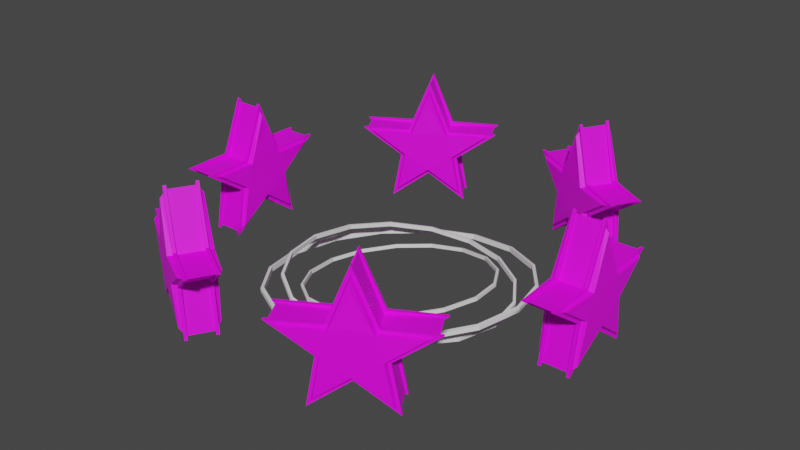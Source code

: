 # Source: daze_status_effect.blend  (saved by Blender 4.0.36; exported with 4.5.12 LTS)
import bpy
from mathutils import Matrix  # noqa: F401  (used for matrix-valued properties, if any)

bpy.ops.wm.read_factory_settings(use_empty=True)
scene = bpy.context.scene
scene.name = 'Scene'

# ---- collections
col_collection = bpy.data.collections.new('Collection'); scene.collection.children.link(col_collection)

# ---- images (referenced by path relative to the original .blend; pixels are not part of the script)
import os
ASSET_DIR = os.environ.get("B2B_ASSET_DIR", "")  # directory of the original .blend (textures are referenced by path, not embedded)
HERE = os.path.dirname(os.path.abspath(__file__))  # packed textures are extracted next to this script under _unpacked/

def load_image(name, relpath, width, height, colorspace="sRGB"):
    """Load a texture the original file referenced (path relative to the .blend, or extracted next to this script)."""
    p = next((c for c in (os.path.join(HERE, relpath), os.path.join(ASSET_DIR, relpath)) if relpath and os.path.exists(c)), "")
    if p:
        img = bpy.data.images.load(p, check_existing=True)
        img.name = name
    else:  # same state as the original file: an image datablock whose file is absent (Cycles renders it pink)
        img = bpy.data.images.new(name, width, height)
        img.source = "FILE"
        img.filepath = "//" + (relpath or name)
    img.colorspace_settings.name = colorspace
    return img
img_base_palette_png = load_image('base_palette.png', 'base_palette.png', 1024, 1024, 'sRGB')
img_base_palette_png_001 = load_image('base_palette.png.001', 'base_palette.png', 1024, 1024, 'sRGB')

# ---- materials (node trees are filled in below, after node groups)
mat_basepalette_001 = bpy.data.materials.new('BasePalette.001')
mat_basepalette_001.alpha_threshold = 0.0
mat_basepalette_001.use_transparent_shadow = False
mat_basepalette_001.roughness = 0.5
mat_basepalette_001.line_color = (0.0, 0.0, 0.0, 1.0)
mat_outline = bpy.data.materials.new('Outline')
mat_outline.use_transparent_shadow = False
mat_basepalette = bpy.data.materials.new('BasePalette')
mat_basepalette.alpha_threshold = 0.0
mat_basepalette.use_transparent_shadow = False
mat_basepalette.roughness = 0.5
mat_basepalette.line_color = (0.0, 0.0, 0.0, 1.0)

# ---- material node trees
mat_basepalette_001.use_nodes = True; mat_basepalette_001.node_tree.nodes.clear()
_N = mat_basepalette_001.node_tree.nodes; _L = mat_basepalette_001.node_tree.links
n0 = _N.new('ShaderNodeOutputMaterial'); n0.name = 'Material Output'; n0.location = (300, 300)
n1 = _N.new('ShaderNodeBsdfPrincipled'); n1.name = 'Principled BSDF'; n1.location = (10, 300)
n1.distribution = 'GGX'
n1.subsurface_method = 'RANDOM_WALK_SKIN'
n1.inputs[3].default_value = 1.45
n1.inputs[27].default_value = (0.0, 0.0, 0.0, 1.0)
n1.inputs[28].default_value = 1.0
n2 = _N.new('ShaderNodeTexImage'); n2.name = 'Image Texture'; n2.location = (-464, 137)
n2.image = img_base_palette_png
_L.new(n1.outputs[0], n0.inputs[0])
_L.new(n2.outputs[0], n1.inputs[0])
n0.is_active_output = True
mat_outline.use_nodes = True; mat_outline.node_tree.nodes.clear()
_N = mat_outline.node_tree.nodes; _L = mat_outline.node_tree.links
n0 = _N.new('ShaderNodeBsdfPrincipled'); n0.name = 'Principled BSDF'; n0.location = (10, 300)
n0.inputs[3].default_value = 1.45
n1 = _N.new('ShaderNodeOutputMaterial'); n1.name = 'Material Output'; n1.location = (300, 300)
n2 = _N.new('ShaderNodeTexImage'); n2.name = 'Image Texture'; n2.location = (-306, 177)
n2.image = img_base_palette_png
_L.new(n0.outputs[0], n1.inputs[0])
_L.new(n2.outputs[0], n0.inputs[0])
n1.is_active_output = True
mat_basepalette.use_nodes = True; mat_basepalette.node_tree.nodes.clear()
_N = mat_basepalette.node_tree.nodes; _L = mat_basepalette.node_tree.links
n0 = _N.new('ShaderNodeOutputMaterial'); n0.name = 'Material Output'; n0.location = (300, 300)
n1 = _N.new('ShaderNodeBsdfPrincipled'); n1.name = 'Principled BSDF'; n1.location = (10, 300)
n1.distribution = 'GGX'
n1.subsurface_method = 'RANDOM_WALK_SKIN'
n1.inputs[3].default_value = 1.45
n1.inputs[27].default_value = (0.0, 0.0, 0.0, 1.0)
n1.inputs[28].default_value = 1.0
n2 = _N.new('ShaderNodeTexImage'); n2.name = 'Image Texture'; n2.location = (-464, 137)
n2.image = img_base_palette_png_001
_L.new(n1.outputs[0], n0.inputs[0])
_L.new(n2.outputs[0], n1.inputs[0])
n0.is_active_output = True

# ---- world
world_world = bpy.data.worlds.new('World'); scene.world = world_world
world_world.use_nodes = True; world_world.node_tree.nodes.clear()
_N = world_world.node_tree.nodes; _L = world_world.node_tree.links
n0 = _N.new('ShaderNodeOutputWorld'); n0.name = 'World Output'; n0.location = (300, 300)
n1 = _N.new('ShaderNodeBackground'); n1.name = 'Background'; n1.location = (10, 300)
n1.inputs[0].default_value = (0.05088, 0.05088, 0.05088, 1.0)
_L.new(n1.outputs[0], n0.inputs[0])
n0.is_active_output = True
world_world.color = (0.05088, 0.05088, 0.05088)
world_world.use_sun_shadow = False
world_world.sun_shadow_jitter_overblur = 0.0

# ---- meshes
me_cylinder = bpy.data.meshes.new('Cylinder')
me_cylinder.from_pydata([(-5.262e-09, 1.0, -3.725e-08), (-5.262e-09, 0.9194, 0.3), (0.866, 0.5, -3.725e-08), (0.7962, 0.4597, 0.3), (0.866, -0.5, -3.725e-08), (0.7962, -0.4597, 0.3), (-5.262e-09, -1.0, -3.725e-08), (-5.262e-09, -0.9194, 0.3), (-0.866, -0.5, -3.725e-08), (-0.7962, -0.4597, 0.3), (-0.866, 0.5, -3.725e-08), (-0.7962, 0.4597, 0.3), (0.866, 0.5, 0.3), (-5.262e-09, 1.0, 0.3), (0.866, -0.5, 0.3), (-5.262e-09, -1.0, 0.3), (-0.866, -0.5, 0.3), (-0.866, 0.5, 0.3)], [], [(0, 13, 12, 2), (2, 12, 14, 4), (4, 14, 15, 6), (6, 15, 16, 8), (3, 1, 11, 9, 7, 5), (8, 16, 17, 10), (10, 17, 13, 0), (0, 2, 4, 6, 8, 10), (1, 3, 12, 13), (3, 5, 14, 12), (5, 7, 15, 14), (7, 9, 16, 15), (9, 11, 17, 16), (11, 1, 13, 17)])
me_cylinder.polygons.foreach_set('material_index', [0, 0, 0, 0, 0, 0, 0, 0, 1, 1, 1, 1, 1, 1])
_uv = me_cylinder.uv_layers.new(name='UVMap')
_uv.uv.foreach_set('vector', [0.2875, 0.835, 0.2875, 0.835, 0.2875, 0.835, 0.2875, 0.835, 0.2875, 0.835, 0.2875, 0.835, 0.2875, 0.835, 0.2875, 0.835, 0.2875, 0.835, 0.2875, 0.835, 0.2875, 0.835, 0.2875, 0.835, 0.2875, 0.835, 0.2875, 0.835, 0.2875, 0.835, 0.2875, 0.835, 0.2875, 0.835, 0.2875, 0.835, 0.2875, 0.835, 0.2875, 0.835, 0.2875, 0.835, 0.2875, 0.835, 0.2875, 0.835, 0.2875, 0.835, 0.2875, 0.835, 0.2875, 0.835, 0.2875, 0.835, 0.2875, 0.835, 0.2875, 0.835, 0.2875, 0.835, 0.2875, 0.835, 0.2875, 0.835, 0.2875, 0.835, 0.2875, 0.835, 0.2875, 0.835, 0.2875, 0.835, 0.4906, 0.946, 0.4906, 0.946, 0.4906, 0.946, 0.4906, 0.946, 0.4906, 0.946, 0.4906, 0.946, 0.4906, 0.946, 0.4906, 0.946, 0.4906, 0.946, 0.4906, 0.946, 0.4906, 0.946, 0.4906, 0.946, 0.4906, 0.946, 0.4906, 0.946, 0.4906, 0.946, 0.4906, 0.946, 0.4906, 0.946, 0.4906, 0.946, 0.4906, 0.946, 0.4906, 0.946, 0.4906, 0.946, 0.4906, 0.946, 0.4906, 0.946, 0.4906, 0.946])
me_cylinder.materials.append(mat_basepalette_001)
me_cylinder.materials.append(mat_outline)
me_cylinder.update()
me_plane_005 = bpy.data.meshes.new('Plane.005')
me_plane_005.from_pydata([(0.2635, 0.6958, 0.02267), (0.2866, 0.6825, 0.1708), (0.3621, 0.6271, 0.09959), (0.2972, 0.6646, 0.2677), (0.3621, 0.6271, 0.4536), (0.1822, 0.7427, 0.2566), (0.4708, 0.5761, 0.02267), (0.4477, 0.5894, 0.1708), (0.427, 0.5896, 0.2677), (0.5521, 0.5292, 0.2566), (0.2332, 0.59, 0.1708), (0.2101, 0.6033, 0.02267), (0.3189, 0.5523, 0.09959), (0.254, 0.5897, 0.2677), (0.3189, 0.5523, 0.4536), (0.1288, 0.6502, 0.2566), (0.3943, 0.4969, 0.1708), (0.4174, 0.4836, 0.02267), (0.3838, 0.5148, 0.2677), (0.4987, 0.4367, 0.2566), (0.2723, 0.6789, 0.1665), (0.2464, 0.6939, 0.0004334), (0.3672, 0.6359, 0.4279), (0.3079, 0.6701, 0.2581), (0.1514, 0.7487, 0.2659), (0.3672, 0.6359, 0.1116), (0.4518, 0.5753, 0.1665), (0.4777, 0.5603, 0.0004334), (0.4264, 0.6017, 0.2581), (0.5727, 0.5055, 0.2659), (0.2291, 0.6041, 0.1665), (0.2032, 0.619, 0.0004334), (0.3138, 0.5434, 0.4279), (0.2545, 0.5776, 0.2581), (0.1082, 0.6739, 0.2659), (0.3138, 0.5434, 0.1116), (0.4086, 0.5005, 0.1665), (0.4345, 0.4855, 0.0004334), (0.373, 0.5092, 0.2581), (0.5295, 0.4307, 0.2659), (0.3758, 0.6508, 0.1182), (0.3002, 0.6944, 0.1737), (0.3758, 0.6508, 0.2678), (0.3202, 0.6829, 0.2556), (0.3728, 0.6457, 0.3715), (0.3728, 0.6457, 0.4147), (0.4513, 0.6072, 0.1737), (0.4313, 0.6188, 0.2556), (0.3052, 0.5286, 0.1182), (0.2296, 0.5722, 0.1737), (0.3052, 0.5286, 0.2678), (0.2496, 0.5606, 0.2556), (0.3081, 0.5336, 0.3715), (0.3081, 0.5336, 0.4147), (0.3807, 0.485, 0.1737), (0.3607, 0.4965, 0.2556), (0.2756, 0.7018, 0.0349), (0.1995, 0.7458, 0.2541), (0.47, 0.5896, 0.0349), (0.5461, 0.5457, 0.2541), (0.2109, 0.5897, 0.0349), (0.1348, 0.6337, 0.2541), (0.4053, 0.4775, 0.0349), (0.4814, 0.4336, 0.2541), (0.2774, 0.6877, 0.1665), (0.2515, 0.7027, 0.0004334), (0.3672, 0.6359, 0.4536), (0.3023, 0.6734, 0.2677), (0.1565, 0.7576, 0.2659), (0.3672, 0.6359, 0.09959), (0.4569, 0.5841, 0.1665), (0.4828, 0.5692, 0.0004334), (0.4321, 0.5985, 0.2677), (0.5778, 0.5143, 0.2659), (0.224, 0.5952, 0.1665), (0.1981, 0.6102, 0.0004334), (0.3138, 0.5434, 0.4536), (0.2489, 0.5809, 0.2677), (0.1031, 0.6651, 0.2659), (0.3138, 0.5434, 0.09959), (0.4035, 0.4916, 0.1665), (0.4294, 0.4767, 0.0004334), (0.3787, 0.506, 0.2677), (0.5244, 0.4218, 0.2659), (0.283, 0.6728, 0.1715), (0.2398, 0.5979, 0.1715), (0.1191, 0.6676, 0.262), (0.1623, 0.7424, 0.262), (0.4716, 0.5638, 0.0117), (0.4284, 0.489, 0.0117), (0.3189, 0.5523, 0.1128), (0.3621, 0.6271, 0.1128), (0.2525, 0.6904, 0.0117), (0.2093, 0.6155, 0.0117), (0.4412, 0.5814, 0.1715), (0.398, 0.5066, 0.1715), (0.5618, 0.5118, 0.262), (0.5186, 0.437, 0.262), (0.2604, 0.586, 0.2567), (0.3036, 0.6608, 0.2567), (0.3621, 0.6271, 0.4404), (0.3189, 0.5523, 0.4404), (0.3773, 0.5185, 0.2567), (0.4205, 0.5934, 0.2567), (-0.4174, -0.4836, 0.02267), (-0.3943, -0.4969, 0.1708), (-0.3189, -0.5523, 0.09959), (-0.3838, -0.5148, 0.2677), (-0.3189, -0.5523, 0.4536), (-0.4987, -0.4367, 0.2566), (-0.2101, -0.6033, 0.02267), (-0.2332, -0.59, 0.1708), (-0.254, -0.5897, 0.2677), (-0.1288, -0.6502, 0.2566), (-0.4477, -0.5894, 0.1708), (-0.4708, -0.5761, 0.02267), (-0.3621, -0.6271, 0.09959), (-0.427, -0.5896, 0.2677), (-0.3621, -0.6271, 0.4536), (-0.5521, -0.5292, 0.2566), (-0.2866, -0.6825, 0.1708), (-0.2635, -0.6958, 0.02267), (-0.2972, -0.6646, 0.2677), (-0.1822, -0.7427, 0.2566), (-0.4086, -0.5005, 0.1665), (-0.4345, -0.4855, 0.0004334), (-0.3138, -0.5434, 0.4279), (-0.373, -0.5092, 0.2581), (-0.5295, -0.4307, 0.2659), (-0.3138, -0.5434, 0.1116), (-0.2291, -0.6041, 0.1665), (-0.2032, -0.619, 0.0004334), (-0.2545, -0.5776, 0.2581), (-0.1082, -0.6739, 0.2659), (-0.4518, -0.5753, 0.1665), (-0.4777, -0.5603, 0.0004334), (-0.3672, -0.6359, 0.4279), (-0.4264, -0.6017, 0.2581), (-0.5727, -0.5055, 0.2659), (-0.3672, -0.6359, 0.1116), (-0.2723, -0.6789, 0.1665), (-0.2464, -0.6939, 0.0004334), (-0.3079, -0.6701, 0.2581), (-0.1514, -0.7487, 0.2659), (-0.3052, -0.5286, 0.1182), (-0.3807, -0.485, 0.1737), (-0.3052, -0.5286, 0.2678), (-0.3607, -0.4965, 0.2556), (-0.3081, -0.5336, 0.3715), (-0.3081, -0.5336, 0.4147), (-0.2296, -0.5722, 0.1737), (-0.2496, -0.5606, 0.2556), (-0.3758, -0.6508, 0.1182), (-0.4513, -0.6072, 0.1737), (-0.3758, -0.6508, 0.2678), (-0.4313, -0.6188, 0.2556), (-0.3728, -0.6457, 0.3715), (-0.3728, -0.6457, 0.4147), (-0.3002, -0.6944, 0.1737), (-0.3202, -0.6829, 0.2556), (-0.4053, -0.4775, 0.0349), (-0.4814, -0.4336, 0.2541), (-0.2109, -0.5897, 0.0349), (-0.1348, -0.6337, 0.2541), (-0.47, -0.5896, 0.0349), (-0.5461, -0.5457, 0.2541), (-0.2756, -0.7018, 0.0349), (-0.1995, -0.7458, 0.2541), (-0.4035, -0.4916, 0.1665), (-0.4294, -0.4767, 0.0004334), (-0.3138, -0.5434, 0.4536), (-0.3787, -0.506, 0.2677), (-0.5244, -0.4218, 0.2659), (-0.3138, -0.5434, 0.09959), (-0.224, -0.5952, 0.1665), (-0.1981, -0.6102, 0.0004334), (-0.2489, -0.5809, 0.2677), (-0.1031, -0.6651, 0.2659), (-0.4569, -0.5841, 0.1665), (-0.4828, -0.5692, 0.0004334), (-0.3672, -0.6359, 0.4536), (-0.4321, -0.5985, 0.2677), (-0.5778, -0.5143, 0.2659), (-0.3672, -0.6359, 0.09959), (-0.2774, -0.6877, 0.1665), (-0.2515, -0.7027, 0.0004334), (-0.3023, -0.6734, 0.2677), (-0.1565, -0.7576, 0.2659), (-0.398, -0.5066, 0.1715), (-0.4412, -0.5814, 0.1715), (-0.5618, -0.5118, 0.262), (-0.5186, -0.437, 0.262), (-0.2093, -0.6155, 0.0117), (-0.2525, -0.6904, 0.0117), (-0.3621, -0.6271, 0.1128), (-0.3189, -0.5523, 0.1128), (-0.4284, -0.489, 0.0117), (-0.4716, -0.5638, 0.0117), (-0.2398, -0.5979, 0.1715), (-0.283, -0.6728, 0.1715), (-0.1191, -0.6676, 0.262), (-0.1623, -0.7424, 0.262), (-0.4205, -0.5934, 0.2567), (-0.3773, -0.5185, 0.2567), (-0.3189, -0.5523, 0.4404), (-0.3621, -0.6271, 0.4404), (-0.3036, -0.6608, 0.2567), (-0.2604, -0.586, 0.2567), (-0.4708, 0.5761, 0.02267), (-0.4477, 0.5894, 0.1708), (-0.3621, 0.6271, 0.09959), (-0.427, 0.5896, 0.2677), (-0.3621, 0.6271, 0.4536), (-0.5521, 0.5292, 0.2566), (-0.2635, 0.6958, 0.02267), (-0.2866, 0.6825, 0.1708), (-0.2972, 0.6646, 0.2677), (-0.1822, 0.7427, 0.2566), (-0.3943, 0.4969, 0.1708), (-0.4174, 0.4836, 0.02267), (-0.3189, 0.5523, 0.09959), (-0.3838, 0.5148, 0.2677), (-0.3189, 0.5523, 0.4536), (-0.4987, 0.4367, 0.2566), (-0.2332, 0.59, 0.1708), (-0.2101, 0.6033, 0.02267), (-0.254, 0.5897, 0.2677), (-0.1288, 0.6502, 0.2566), (-0.4518, 0.5753, 0.1665), (-0.4777, 0.5603, 0.0004334), (-0.3672, 0.6359, 0.4279), (-0.4264, 0.6017, 0.2581), (-0.5727, 0.5055, 0.2659), (-0.3672, 0.6359, 0.1116), (-0.2723, 0.6789, 0.1665), (-0.2464, 0.6939, 0.0004334), (-0.3079, 0.6701, 0.2581), (-0.1514, 0.7487, 0.2659), (-0.4086, 0.5005, 0.1665), (-0.4345, 0.4855, 0.0004334), (-0.3138, 0.5434, 0.4279), (-0.373, 0.5092, 0.2581), (-0.5295, 0.4307, 0.2659), (-0.3138, 0.5434, 0.1116), (-0.2291, 0.6041, 0.1665), (-0.2032, 0.619, 0.0004334), (-0.2545, 0.5776, 0.2581), (-0.1082, 0.6739, 0.2659), (-0.3758, 0.6508, 0.1182), (-0.4513, 0.6072, 0.1737), (-0.3758, 0.6508, 0.2678), (-0.4313, 0.6188, 0.2556), (-0.3728, 0.6457, 0.3715), (-0.3728, 0.6457, 0.4147), (-0.3002, 0.6944, 0.1737), (-0.3202, 0.6829, 0.2556), (-0.3052, 0.5286, 0.1182), (-0.3807, 0.485, 0.1737), (-0.3052, 0.5286, 0.2678), (-0.3607, 0.4965, 0.2556), (-0.3081, 0.5336, 0.3715), (-0.3081, 0.5336, 0.4147), (-0.2296, 0.5722, 0.1737), (-0.2496, 0.5606, 0.2556), (-0.47, 0.5896, 0.0349), (-0.5461, 0.5457, 0.2541), (-0.2756, 0.7018, 0.0349), (-0.1995, 0.7458, 0.2541), (-0.4053, 0.4775, 0.0349), (-0.4814, 0.4336, 0.2541), (-0.2109, 0.5897, 0.0349), (-0.1348, 0.6337, 0.2541), (-0.4569, 0.5841, 0.1665), (-0.4828, 0.5692, 0.0004334), (-0.3672, 0.6359, 0.4536), (-0.4321, 0.5985, 0.2677), (-0.5778, 0.5143, 0.2659), (-0.3672, 0.6359, 0.09959), (-0.2774, 0.6877, 0.1665), (-0.2515, 0.7027, 0.0004334), (-0.3023, 0.6734, 0.2677), (-0.1565, 0.7576, 0.2659), (-0.4035, 0.4916, 0.1665), (-0.4294, 0.4767, 0.0004334), (-0.3138, 0.5434, 0.4536), (-0.3787, 0.506, 0.2677), (-0.5244, 0.4218, 0.2659), (-0.3138, 0.5434, 0.09959), (-0.224, 0.5952, 0.1665), (-0.1981, 0.6102, 0.0004334), (-0.2489, 0.5809, 0.2677), (-0.1031, 0.6651, 0.2659), (-0.4412, 0.5814, 0.1715), (-0.398, 0.5066, 0.1715), (-0.5186, 0.437, 0.262), (-0.5618, 0.5118, 0.262), (-0.2525, 0.6904, 0.0117), (-0.2093, 0.6155, 0.0117), (-0.3189, 0.5523, 0.1128), (-0.3621, 0.6271, 0.1128), (-0.4716, 0.5638, 0.0117), (-0.4284, 0.489, 0.0117), (-0.283, 0.6728, 0.1715), (-0.2398, 0.5979, 0.1715), (-0.1623, 0.7424, 0.262), (-0.1191, 0.6676, 0.262), (-0.3773, 0.5185, 0.2567), (-0.4205, 0.5934, 0.2567), (-0.3621, 0.6271, 0.4404), (-0.3189, 0.5523, 0.4404), (-0.2604, 0.586, 0.2567), (-0.3036, 0.6608, 0.2567), (0.2101, -0.6033, 0.02267), (0.2332, -0.59, 0.1708), (0.3189, -0.5523, 0.09959), (0.254, -0.5897, 0.2677), (0.3189, -0.5523, 0.4536), (0.1288, -0.6502, 0.2566), (0.4174, -0.4836, 0.02267), (0.3943, -0.4969, 0.1708), (0.3838, -0.5148, 0.2677), (0.4987, -0.4367, 0.2566), (0.2866, -0.6825, 0.1708), (0.2635, -0.6958, 0.02267), (0.3621, -0.6271, 0.09959), (0.2972, -0.6646, 0.2677), (0.3621, -0.6271, 0.4536), (0.1822, -0.7427, 0.2566), (0.4477, -0.5894, 0.1708), (0.4708, -0.5761, 0.02267), (0.427, -0.5896, 0.2677), (0.5521, -0.5292, 0.2566), (0.2291, -0.6041, 0.1665), (0.2032, -0.619, 0.0004334), (0.3138, -0.5434, 0.4279), (0.2545, -0.5776, 0.2581), (0.1082, -0.6739, 0.2659), (0.3138, -0.5434, 0.1116), (0.4086, -0.5005, 0.1665), (0.4345, -0.4855, 0.0004334), (0.373, -0.5092, 0.2581), (0.5295, -0.4307, 0.2659), (0.2723, -0.6789, 0.1665), (0.2464, -0.6939, 0.0004334), (0.3672, -0.6359, 0.4279), (0.3079, -0.6701, 0.2581), (0.1514, -0.7487, 0.2659), (0.3672, -0.6359, 0.1116), (0.4518, -0.5753, 0.1665), (0.4777, -0.5603, 0.0004334), (0.4264, -0.6017, 0.2581), (0.5727, -0.5055, 0.2659), (0.3052, -0.5286, 0.1182), (0.2296, -0.5722, 0.1737), (0.3052, -0.5286, 0.2678), (0.2496, -0.5606, 0.2556), (0.3081, -0.5336, 0.3715), (0.3081, -0.5336, 0.4147), (0.3807, -0.485, 0.1737), (0.3607, -0.4965, 0.2556), (0.3758, -0.6508, 0.1182), (0.3002, -0.6944, 0.1737), (0.3758, -0.6508, 0.2678), (0.3202, -0.6829, 0.2556), (0.3728, -0.6457, 0.3715), (0.3728, -0.6457, 0.4147), (0.4513, -0.6072, 0.1737), (0.4313, -0.6188, 0.2556), (0.2109, -0.5897, 0.0349), (0.1348, -0.6337, 0.2541), (0.4053, -0.4775, 0.0349), (0.4814, -0.4336, 0.2541), (0.2756, -0.7018, 0.0349), (0.1995, -0.7458, 0.2541), (0.47, -0.5896, 0.0349), (0.5461, -0.5457, 0.2541), (0.224, -0.5952, 0.1665), (0.1981, -0.6102, 0.0004334), (0.3138, -0.5434, 0.4536), (0.2489, -0.5809, 0.2677), (0.1031, -0.6651, 0.2659), (0.3138, -0.5434, 0.09959), (0.4035, -0.4916, 0.1665), (0.4294, -0.4767, 0.0004334), (0.3787, -0.506, 0.2677), (0.5244, -0.4218, 0.2659), (0.2774, -0.6877, 0.1665), (0.2515, -0.7027, 0.0004334), (0.3672, -0.6359, 0.4536), (0.3023, -0.6734, 0.2677), (0.1565, -0.7576, 0.2659), (0.3672, -0.6359, 0.09959), (0.4569, -0.5841, 0.1665), (0.4828, -0.5692, 0.0004334), (0.4321, -0.5985, 0.2677), (0.5778, -0.5143, 0.2659), (0.2398, -0.5979, 0.1715), (0.283, -0.6728, 0.1715), (0.1623, -0.7424, 0.262), (0.1191, -0.6676, 0.262), (0.4284, -0.489, 0.0117), (0.4716, -0.5638, 0.0117), (0.3621, -0.6271, 0.1128), (0.3189, -0.5523, 0.1128), (0.2093, -0.6155, 0.0117), (0.2525, -0.6904, 0.0117), (0.398, -0.5066, 0.1715), (0.4412, -0.5814, 0.1715), (0.5186, -0.437, 0.262), (0.5618, -0.5118, 0.262), (0.3036, -0.6608, 0.2567), (0.2604, -0.586, 0.2567), (0.3189, -0.5523, 0.4404), (0.3621, -0.6271, 0.4404), (0.4205, -0.5934, 0.2567), (0.3773, -0.5185, 0.2567), (0.7343, 0.1197, 0.02267), (0.7343, 0.09305, 0.1708), (0.7241, 2.98e-08, 0.09959), (0.7241, 0.07493, 0.2677), (0.7241, 2.98e-08, 0.4536), (0.7343, 0.2136, 0.2566), (0.7343, -0.1197, 0.02267), (0.7343, -0.09305, 0.1708), (0.7241, -0.07493, 0.2677), (0.7343, -0.2136, 0.2566), (0.6275, 0.09305, 0.1708), (0.6275, 0.1197, 0.02267), (0.6377, 0.0, 0.09959), (0.6377, 0.07493, 0.2677), (0.6377, 0.0, 0.4536), (0.6275, 0.2136, 0.2566), (0.6275, -0.09305, 0.1708), (0.6275, -0.1197, 0.02267), (0.6377, -0.07493, 0.2677), (0.6275, -0.2136, 0.2566), (0.7241, 0.1036, 0.1665), (0.7241, 0.1335, 0.0004334), (0.7343, 0.0, 0.4279), (0.7343, 0.0684, 0.2581), (0.7241, 0.2433, 0.2659), (0.7343, 2.98e-08, 0.1116), (0.7241, -0.1036, 0.1665), (0.7241, -0.1335, 0.0004334), (0.7343, -0.0684, 0.2581), (0.7241, -0.2433, 0.2659), (0.6377, 0.1036, 0.1665), (0.6377, 0.1335, 0.0004334), (0.6275, 2.98e-08, 0.4279), (0.6275, 0.0684, 0.2581), (0.6377, 0.2433, 0.2659), (0.6275, 0.0, 0.1116), (0.6377, -0.1036, 0.1665), (0.6377, -0.1335, 0.0004334), (0.6275, -0.0684, 0.2581), (0.6377, -0.2433, 0.2659), (0.7515, 2.98e-08, 0.1182), (0.7515, 0.0872, 0.1737), (0.7515, 2.98e-08, 0.2678), (0.7515, 0.06411, 0.2556), (0.7456, 2.98e-08, 0.3715), (0.7456, 2.98e-08, 0.4147), (0.7515, -0.0872, 0.1737), (0.7515, -0.06411, 0.2556), (0.6103, 2.98e-08, 0.1182), (0.6103, 0.0872, 0.1737), (0.6103, 2.98e-08, 0.2678), (0.6103, 0.06411, 0.2556), (0.6162, 2.98e-08, 0.3715), (0.6162, 2.98e-08, 0.4147), (0.6103, -0.0872, 0.1737), (0.6103, -0.06411, 0.2556), (0.7456, 0.1122, 0.0349), (0.7456, 0.2001, 0.2541), (0.7456, -0.1122, 0.0349), (0.7456, -0.2001, 0.2541), (0.6162, 0.1122, 0.0349), (0.6162, 0.2001, 0.2541), (0.6162, -0.1122, 0.0349), (0.6162, -0.2001, 0.2541), (0.7343, 0.1036, 0.1665), (0.7343, 0.1335, 0.0004334), (0.7343, 2.98e-08, 0.4536), (0.7343, 0.07493, 0.2677), (0.7343, 0.2433, 0.2659), (0.7343, 2.98e-08, 0.09959), (0.7343, -0.1036, 0.1665), (0.7343, -0.1335, 0.0004334), (0.7343, -0.07493, 0.2677), (0.7343, -0.2433, 0.2659), (0.6275, 0.1036, 0.1665), (0.6275, 0.1335, 0.0004334), (0.6275, 2.98e-08, 0.4536), (0.6275, 0.07493, 0.2677), (0.6275, 0.2433, 0.2659), (0.6275, 0.0, 0.09959), (0.6275, -0.1036, 0.1665), (0.6275, -0.1335, 0.0004334), (0.6275, -0.07493, 0.2677), (0.6275, -0.2433, 0.2659), (0.7241, 0.09133, 0.1715), (0.6377, 0.09133, 0.1715), (0.6377, 0.2306, 0.262), (0.7241, 0.2306, 0.262), (0.7241, -0.1265, 0.0117), (0.6377, -0.1265, 0.0117), (0.6377, 0.0, 0.1128), (0.7241, 2.98e-08, 0.1128), (0.7241, 0.1265, 0.0117), (0.6377, 0.1265, 0.0117), (0.7241, -0.09133, 0.1715), (0.6377, -0.09133, 0.1715), (0.7241, -0.2306, 0.262), (0.6377, -0.2306, 0.262), (0.6377, 0.06746, 0.2567), (0.7241, 0.06746, 0.2567), (0.7241, 2.98e-08, 0.4404), (0.6377, 0.0, 0.4404), (0.6377, -0.06746, 0.2567), (0.7241, -0.06746, 0.2567), (-0.6275, 0.1197, 0.02267), (-0.6275, 0.09305, 0.1708), (-0.6377, 2.98e-08, 0.09959), (-0.6377, 0.07493, 0.2677), (-0.6377, 2.98e-08, 0.4536), (-0.6275, 0.2136, 0.2566), (-0.6275, -0.1197, 0.02267), (-0.6275, -0.09305, 0.1708), (-0.6377, -0.07493, 0.2677), (-0.6275, -0.2136, 0.2566), (-0.7343, 0.09305, 0.1708), (-0.7343, 0.1197, 0.02267), (-0.7241, 2.98e-08, 0.09959), (-0.7241, 0.07493, 0.2677), (-0.7241, 0.0, 0.4536), (-0.7343, 0.2136, 0.2566), (-0.7343, -0.09305, 0.1708), (-0.7343, -0.1197, 0.02267), (-0.7241, -0.07493, 0.2677), (-0.7343, -0.2136, 0.2566), (-0.6377, 0.1036, 0.1665), (-0.6377, 0.1335, 0.0004334), (-0.6275, 2.98e-08, 0.4279), (-0.6275, 0.0684, 0.2581), (-0.6377, 0.2433, 0.2659), (-0.6275, 2.98e-08, 0.1116), (-0.6377, -0.1036, 0.1665), (-0.6377, -0.1335, 0.0004334), (-0.6275, -0.0684, 0.2581), (-0.6377, -0.2433, 0.2659), (-0.7241, 0.1036, 0.1665), (-0.7241, 0.1335, 0.0004334), (-0.7343, 0.0, 0.4279), (-0.7343, 0.0684, 0.2581), (-0.7241, 0.2433, 0.2659), (-0.7343, 0.0, 0.1116), (-0.7241, -0.1036, 0.1665), (-0.7241, -0.1335, 0.0004334), (-0.7343, -0.0684, 0.2581), (-0.7241, -0.2433, 0.2659), (-0.6103, 0.0, 0.1182), (-0.6103, 0.0872, 0.1737), (-0.6103, 0.0, 0.2678), (-0.6103, 0.06411, 0.2556), (-0.6162, 0.0, 0.3715), (-0.6162, 0.0, 0.4147), (-0.6103, -0.0872, 0.1737), (-0.6103, -0.06411, 0.2556), (-0.7515, 2.98e-08, 0.1182), (-0.7515, 0.0872, 0.1737), (-0.7515, 2.98e-08, 0.2678), (-0.7515, 0.06411, 0.2556), (-0.7456, 2.98e-08, 0.3715), (-0.7456, 2.98e-08, 0.4147), (-0.7515, -0.0872, 0.1737), (-0.7515, -0.06411, 0.2556), (-0.6162, 0.1122, 0.0349), (-0.6162, 0.2001, 0.2541), (-0.6162, -0.1122, 0.0349), (-0.6162, -0.2001, 0.2541), (-0.7456, 0.1122, 0.0349), (-0.7456, 0.2001, 0.2541), (-0.7456, -0.1122, 0.0349), (-0.7456, -0.2001, 0.2541), (-0.6275, 0.1036, 0.1665), (-0.6275, 0.1335, 0.0004334), (-0.6275, 2.98e-08, 0.4536), (-0.6275, 0.07493, 0.2677), (-0.6275, 0.2433, 0.2659), (-0.6275, 2.98e-08, 0.09959), (-0.6275, -0.1036, 0.1665), (-0.6275, -0.1335, 0.0004334), (-0.6275, -0.07493, 0.2677), (-0.6275, -0.2433, 0.2659), (-0.7343, 0.1036, 0.1665), (-0.7343, 0.1335, 0.0004334), (-0.7343, 0.0, 0.4536), (-0.7343, 0.07493, 0.2677), (-0.7343, 0.2433, 0.2659), (-0.7343, 0.0, 0.09959), (-0.7343, -0.1036, 0.1665), (-0.7343, -0.1335, 0.0004334), (-0.7343, -0.07493, 0.2677), (-0.7343, -0.2433, 0.2659), (-0.6377, 0.09133, 0.1715), (-0.7241, 0.09133, 0.1715), (-0.7241, 0.2306, 0.262), (-0.6377, 0.2306, 0.262), (-0.6377, -0.1265, 0.0117), (-0.7241, -0.1265, 0.0117), (-0.7241, 2.98e-08, 0.1128), (-0.6377, 2.98e-08, 0.1128), (-0.6377, 0.1265, 0.0117), (-0.7241, 0.1265, 0.0117), (-0.6377, -0.09133, 0.1715), (-0.7241, -0.09133, 0.1715), (-0.6377, -0.2306, 0.262), (-0.7241, -0.2306, 0.262), (-0.7241, 0.06746, 0.2567), (-0.6377, 0.06746, 0.2567), (-0.6377, 2.98e-08, 0.4404), (-0.7241, 0.0, 0.4404), (-0.7241, -0.06746, 0.2567), (-0.6377, -0.06746, 0.2567)], [], [(32, 33, 51, 53), (35, 17, 62, 48), (25, 0, 56, 40), (10, 11, 60, 49), (19, 38, 55, 63), (5, 23, 43, 57), (9, 7, 46, 59), (38, 32, 53, 55), (23, 22, 45, 43), (6, 25, 40, 58), (17, 16, 54, 62), (0, 1, 41, 56), (28, 9, 59, 47), (15, 10, 49, 61), (22, 28, 47, 45), (11, 35, 48, 60), (26, 29, 96, 94), (14, 18, 102, 101), (4, 3, 99, 100), (2, 27, 88, 91), (36, 37, 89, 95), (20, 21, 92, 84), (29, 8, 103, 96), (30, 34, 86, 85), (8, 4, 100, 103), (12, 31, 93, 90), (1, 0, 65, 64), (22, 23, 67, 66), (23, 5, 68, 67), (0, 25, 69, 65), (5, 1, 64, 68), (6, 7, 70, 71), (28, 22, 66, 72), (9, 28, 72, 73), (25, 6, 71, 69), (7, 9, 73, 70), (11, 10, 74, 75), (33, 32, 76, 77), (15, 33, 77, 78), (35, 11, 75, 79), (10, 15, 78, 74), (16, 17, 81, 80), (32, 38, 82, 76), (38, 19, 83, 82), (17, 35, 79, 81), (19, 16, 80, 83), (56, 41, 40), (41, 43, 42, 40), (43, 45, 44, 42), (41, 57, 43), (58, 40, 46), (46, 40, 42, 47), (47, 42, 44, 45), (46, 47, 59), (60, 48, 49), (49, 48, 50, 51), (51, 50, 52, 53), (49, 51, 61), (62, 54, 48), (54, 55, 50, 48), (55, 53, 52, 50), (54, 63, 55), (1, 5, 57, 41), (16, 19, 63, 54), (33, 15, 61, 51), (7, 6, 58, 46), (21, 20, 64, 65), (3, 4, 66, 67), (24, 3, 67, 68), (2, 21, 65, 69), (20, 24, 68, 64), (26, 27, 71, 70), (4, 8, 72, 66), (8, 29, 73, 72), (27, 2, 69, 71), (29, 26, 70, 73), (30, 31, 75, 74), (14, 13, 77, 76), (13, 34, 78, 77), (31, 12, 79, 75), (34, 30, 74, 78), (37, 36, 80, 81), (18, 14, 76, 82), (39, 18, 82, 83), (12, 37, 81, 79), (36, 39, 83, 80), (87, 84, 85, 86), (91, 88, 89, 90), (84, 92, 93, 85), (88, 94, 95, 89), (94, 96, 97, 95), (99, 87, 86, 98), (103, 100, 101, 102), (92, 91, 90, 93), (96, 103, 102, 97), (100, 99, 98, 101), (3, 24, 87, 99), (18, 39, 97, 102), (31, 30, 85, 93), (21, 2, 91, 92), (37, 12, 90, 89), (13, 14, 101, 98), (24, 20, 84, 87), (39, 36, 95, 97), (34, 13, 98, 86), (27, 26, 94, 88), (136, 137, 155, 157), (139, 121, 166, 152), (129, 104, 160, 144), (114, 115, 164, 153), (123, 142, 159, 167), (109, 127, 147, 161), (113, 111, 150, 163), (142, 136, 157, 159), (127, 126, 149, 147), (110, 129, 144, 162), (121, 120, 158, 166), (104, 105, 145, 160), (132, 113, 163, 151), (119, 114, 153, 165), (126, 132, 151, 149), (115, 139, 152, 164), (130, 133, 200, 198), (118, 122, 206, 205), (108, 107, 203, 204), (106, 131, 192, 195), (140, 141, 193, 199), (124, 125, 196, 188), (133, 112, 207, 200), (134, 138, 190, 189), (112, 108, 204, 207), (116, 135, 197, 194), (105, 104, 169, 168), (126, 127, 171, 170), (127, 109, 172, 171), (104, 129, 173, 169), (109, 105, 168, 172), (110, 111, 174, 175), (132, 126, 170, 176), (113, 132, 176, 177), (129, 110, 175, 173), (111, 113, 177, 174), (115, 114, 178, 179), (137, 136, 180, 181), (119, 137, 181, 182), (139, 115, 179, 183), (114, 119, 182, 178), (120, 121, 185, 184), (136, 142, 186, 180), (142, 123, 187, 186), (121, 139, 183, 185), (123, 120, 184, 187), (160, 145, 144), (145, 147, 146, 144), (147, 149, 148, 146), (145, 161, 147), (162, 144, 150), (150, 144, 146, 151), (151, 146, 148, 149), (150, 151, 163), (164, 152, 153), (153, 152, 154, 155), (155, 154, 156, 157), (153, 155, 165), (166, 158, 152), (158, 159, 154, 152), (159, 157, 156, 154), (158, 167, 159), (105, 109, 161, 145), (120, 123, 167, 158), (137, 119, 165, 155), (111, 110, 162, 150), (125, 124, 168, 169), (107, 108, 170, 171), (128, 107, 171, 172), (106, 125, 169, 173), (124, 128, 172, 168), (130, 131, 175, 174), (108, 112, 176, 170), (112, 133, 177, 176), (131, 106, 173, 175), (133, 130, 174, 177), (134, 135, 179, 178), (118, 117, 181, 180), (117, 138, 182, 181), (135, 116, 183, 179), (138, 134, 178, 182), (141, 140, 184, 185), (122, 118, 180, 186), (143, 122, 186, 187), (116, 141, 185, 183), (140, 143, 187, 184), (191, 188, 189, 190), (195, 192, 193, 194), (188, 196, 197, 189), (192, 198, 199, 193), (198, 200, 201, 199), (203, 191, 190, 202), (207, 204, 205, 206), (196, 195, 194, 197), (200, 207, 206, 201), (204, 203, 202, 205), (107, 128, 191, 203), (122, 143, 201, 206), (135, 134, 189, 197), (125, 106, 195, 196), (141, 116, 194, 193), (117, 118, 205, 202), (128, 124, 188, 191), (143, 140, 199, 201), (138, 117, 202, 190), (131, 130, 198, 192), (240, 241, 259, 261), (243, 225, 270, 256), (233, 208, 264, 248), (218, 219, 268, 257), (227, 246, 263, 271), (213, 231, 251, 265), (217, 215, 254, 267), (246, 240, 261, 263), (231, 230, 253, 251), (214, 233, 248, 266), (225, 224, 262, 270), (208, 209, 249, 264), (236, 217, 267, 255), (223, 218, 257, 269), (230, 236, 255, 253), (219, 243, 256, 268), (234, 237, 304, 302), (222, 226, 310, 309), (212, 211, 307, 308), (210, 235, 296, 299), (244, 245, 297, 303), (228, 229, 300, 292), (237, 216, 311, 304), (238, 242, 294, 293), (216, 212, 308, 311), (220, 239, 301, 298), (209, 208, 273, 272), (230, 231, 275, 274), (231, 213, 276, 275), (208, 233, 277, 273), (213, 209, 272, 276), (214, 215, 278, 279), (236, 230, 274, 280), (217, 236, 280, 281), (233, 214, 279, 277), (215, 217, 281, 278), (219, 218, 282, 283), (241, 240, 284, 285), (223, 241, 285, 286), (243, 219, 283, 287), (218, 223, 286, 282), (224, 225, 289, 288), (240, 246, 290, 284), (246, 227, 291, 290), (225, 243, 287, 289), (227, 224, 288, 291), (264, 249, 248), (249, 251, 250, 248), (251, 253, 252, 250), (249, 265, 251), (266, 248, 254), (254, 248, 250, 255), (255, 250, 252, 253), (254, 255, 267), (268, 256, 257), (257, 256, 258, 259), (259, 258, 260, 261), (257, 259, 269), (270, 262, 256), (262, 263, 258, 256), (263, 261, 260, 258), (262, 271, 263), (209, 213, 265, 249), (224, 227, 271, 262), (241, 223, 269, 259), (215, 214, 266, 254), (229, 228, 272, 273), (211, 212, 274, 275), (232, 211, 275, 276), (210, 229, 273, 277), (228, 232, 276, 272), (234, 235, 279, 278), (212, 216, 280, 274), (216, 237, 281, 280), (235, 210, 277, 279), (237, 234, 278, 281), (238, 239, 283, 282), (222, 221, 285, 284), (221, 242, 286, 285), (239, 220, 287, 283), (242, 238, 282, 286), (245, 244, 288, 289), (226, 222, 284, 290), (247, 226, 290, 291), (220, 245, 289, 287), (244, 247, 291, 288), (295, 292, 293, 294), (299, 296, 297, 298), (292, 300, 301, 293), (296, 302, 303, 297), (302, 304, 305, 303), (307, 295, 294, 306), (311, 308, 309, 310), (300, 299, 298, 301), (304, 311, 310, 305), (308, 307, 306, 309), (211, 232, 295, 307), (226, 247, 305, 310), (239, 238, 293, 301), (229, 210, 299, 300), (245, 220, 298, 297), (221, 222, 309, 306), (232, 228, 292, 295), (247, 244, 303, 305), (242, 221, 306, 294), (235, 234, 302, 296), (344, 345, 363, 365), (347, 329, 374, 360), (337, 312, 368, 352), (322, 323, 372, 361), (331, 350, 367, 375), (317, 335, 355, 369), (321, 319, 358, 371), (350, 344, 365, 367), (335, 334, 357, 355), (318, 337, 352, 370), (329, 328, 366, 374), (312, 313, 353, 368), (340, 321, 371, 359), (327, 322, 361, 373), (334, 340, 359, 357), (323, 347, 360, 372), (338, 341, 408, 406), (326, 330, 414, 413), (316, 315, 411, 412), (314, 339, 400, 403), (348, 349, 401, 407), (332, 333, 404, 396), (341, 320, 415, 408), (342, 346, 398, 397), (320, 316, 412, 415), (324, 343, 405, 402), (313, 312, 377, 376), (334, 335, 379, 378), (335, 317, 380, 379), (312, 337, 381, 377), (317, 313, 376, 380), (318, 319, 382, 383), (340, 334, 378, 384), (321, 340, 384, 385), (337, 318, 383, 381), (319, 321, 385, 382), (323, 322, 386, 387), (345, 344, 388, 389), (327, 345, 389, 390), (347, 323, 387, 391), (322, 327, 390, 386), (328, 329, 393, 392), (344, 350, 394, 388), (350, 331, 395, 394), (329, 347, 391, 393), (331, 328, 392, 395), (368, 353, 352), (353, 355, 354, 352), (355, 357, 356, 354), (353, 369, 355), (370, 352, 358), (358, 352, 354, 359), (359, 354, 356, 357), (358, 359, 371), (372, 360, 361), (361, 360, 362, 363), (363, 362, 364, 365), (361, 363, 373), (374, 366, 360), (366, 367, 362, 360), (367, 365, 364, 362), (366, 375, 367), (313, 317, 369, 353), (328, 331, 375, 366), (345, 327, 373, 363), (319, 318, 370, 358), (333, 332, 376, 377), (315, 316, 378, 379), (336, 315, 379, 380), (314, 333, 377, 381), (332, 336, 380, 376), (338, 339, 383, 382), (316, 320, 384, 378), (320, 341, 385, 384), (339, 314, 381, 383), (341, 338, 382, 385), (342, 343, 387, 386), (326, 325, 389, 388), (325, 346, 390, 389), (343, 324, 391, 387), (346, 342, 386, 390), (349, 348, 392, 393), (330, 326, 388, 394), (351, 330, 394, 395), (324, 349, 393, 391), (348, 351, 395, 392), (399, 396, 397, 398), (403, 400, 401, 402), (396, 404, 405, 397), (400, 406, 407, 401), (406, 408, 409, 407), (411, 399, 398, 410), (415, 412, 413, 414), (404, 403, 402, 405), (408, 415, 414, 409), (412, 411, 410, 413), (315, 336, 399, 411), (330, 351, 409, 414), (343, 342, 397, 405), (333, 314, 403, 404), (349, 324, 402, 401), (325, 326, 413, 410), (336, 332, 396, 399), (351, 348, 407, 409), (346, 325, 410, 398), (339, 338, 406, 400), (448, 449, 467, 469), (451, 433, 478, 464), (441, 416, 472, 456), (426, 427, 476, 465), (435, 454, 471, 479), (421, 439, 459, 473), (425, 423, 462, 475), (454, 448, 469, 471), (439, 438, 461, 459), (422, 441, 456, 474), (433, 432, 470, 478), (416, 417, 457, 472), (444, 425, 475, 463), (431, 426, 465, 477), (438, 444, 463, 461), (427, 451, 464, 476), (442, 445, 512, 510), (430, 434, 518, 517), (420, 419, 515, 516), (418, 443, 504, 507), (452, 453, 505, 511), (436, 437, 508, 500), (445, 424, 519, 512), (446, 450, 502, 501), (424, 420, 516, 519), (428, 447, 509, 506), (417, 416, 481, 480), (438, 439, 483, 482), (439, 421, 484, 483), (416, 441, 485, 481), (421, 417, 480, 484), (422, 423, 486, 487), (444, 438, 482, 488), (425, 444, 488, 489), (441, 422, 487, 485), (423, 425, 489, 486), (427, 426, 490, 491), (449, 448, 492, 493), (431, 449, 493, 494), (451, 427, 491, 495), (426, 431, 494, 490), (432, 433, 497, 496), (448, 454, 498, 492), (454, 435, 499, 498), (433, 451, 495, 497), (435, 432, 496, 499), (472, 457, 456), (457, 459, 458, 456), (459, 461, 460, 458), (457, 473, 459), (474, 456, 462), (462, 456, 458, 463), (463, 458, 460, 461), (462, 463, 475), (476, 464, 465), (465, 464, 466, 467), (467, 466, 468, 469), (465, 467, 477), (478, 470, 464), (470, 471, 466, 464), (471, 469, 468, 466), (470, 479, 471), (417, 421, 473, 457), (432, 435, 479, 470), (449, 431, 477, 467), (423, 422, 474, 462), (437, 436, 480, 481), (419, 420, 482, 483), (440, 419, 483, 484), (418, 437, 481, 485), (436, 440, 484, 480), (442, 443, 487, 486), (420, 424, 488, 482), (424, 445, 489, 488), (443, 418, 485, 487), (445, 442, 486, 489), (446, 447, 491, 490), (430, 429, 493, 492), (429, 450, 494, 493), (447, 428, 495, 491), (450, 446, 490, 494), (453, 452, 496, 497), (434, 430, 492, 498), (455, 434, 498, 499), (428, 453, 497, 495), (452, 455, 499, 496), (503, 500, 501, 502), (507, 504, 505, 506), (500, 508, 509, 501), (504, 510, 511, 505), (510, 512, 513, 511), (515, 503, 502, 514), (519, 516, 517, 518), (508, 507, 506, 509), (512, 519, 518, 513), (516, 515, 514, 517), (419, 440, 503, 515), (434, 455, 513, 518), (447, 446, 501, 509), (437, 418, 507, 508), (453, 428, 506, 505), (429, 430, 517, 514), (440, 436, 500, 503), (455, 452, 511, 513), (450, 429, 514, 502), (443, 442, 510, 504), (552, 553, 571, 573), (555, 537, 582, 568), (545, 520, 576, 560), (530, 531, 580, 569), (539, 558, 575, 583), (525, 543, 563, 577), (529, 527, 566, 579), (558, 552, 573, 575), (543, 542, 565, 563), (526, 545, 560, 578), (537, 536, 574, 582), (520, 521, 561, 576), (548, 529, 579, 567), (535, 530, 569, 581), (542, 548, 567, 565), (531, 555, 568, 580), (546, 549, 616, 614), (534, 538, 622, 621), (524, 523, 619, 620), (522, 547, 608, 611), (556, 557, 609, 615), (540, 541, 612, 604), (549, 528, 623, 616), (550, 554, 606, 605), (528, 524, 620, 623), (532, 551, 613, 610), (521, 520, 585, 584), (542, 543, 587, 586), (543, 525, 588, 587), (520, 545, 589, 585), (525, 521, 584, 588), (526, 527, 590, 591), (548, 542, 586, 592), (529, 548, 592, 593), (545, 526, 591, 589), (527, 529, 593, 590), (531, 530, 594, 595), (553, 552, 596, 597), (535, 553, 597, 598), (555, 531, 595, 599), (530, 535, 598, 594), (536, 537, 601, 600), (552, 558, 602, 596), (558, 539, 603, 602), (537, 555, 599, 601), (539, 536, 600, 603), (576, 561, 560), (561, 563, 562, 560), (563, 565, 564, 562), (561, 577, 563), (578, 560, 566), (566, 560, 562, 567), (567, 562, 564, 565), (566, 567, 579), (580, 568, 569), (569, 568, 570, 571), (571, 570, 572, 573), (569, 571, 581), (582, 574, 568), (574, 575, 570, 568), (575, 573, 572, 570), (574, 583, 575), (521, 525, 577, 561), (536, 539, 583, 574), (553, 535, 581, 571), (527, 526, 578, 566), (541, 540, 584, 585), (523, 524, 586, 587), (544, 523, 587, 588), (522, 541, 585, 589), (540, 544, 588, 584), (546, 547, 591, 590), (524, 528, 592, 586), (528, 549, 593, 592), (547, 522, 589, 591), (549, 546, 590, 593), (550, 551, 595, 594), (534, 533, 597, 596), (533, 554, 598, 597), (551, 532, 599, 595), (554, 550, 594, 598), (557, 556, 600, 601), (538, 534, 596, 602), (559, 538, 602, 603), (532, 557, 601, 599), (556, 559, 603, 600), (607, 604, 605, 606), (611, 608, 609, 610), (604, 612, 613, 605), (608, 614, 615, 609), (614, 616, 617, 615), (619, 607, 606, 618), (623, 620, 621, 622), (612, 611, 610, 613), (616, 623, 622, 617), (620, 619, 618, 621), (523, 544, 607, 619), (538, 559, 617, 622), (551, 550, 605, 613), (541, 522, 611, 612), (557, 532, 610, 609), (533, 534, 621, 618), (544, 540, 604, 607), (559, 556, 615, 617), (554, 533, 618, 606), (547, 546, 614, 608)])
_uv = me_plane_005.uv_layers.new(name='UVMap')
_uv.uv.foreach_set('vector', [0.3451, 0.845, 0.3451, 0.845, 0.3451, 0.845, 0.3451, 0.845, 0.3451, 0.845, 0.3451, 0.845, 0.3451, 0.845, 0.3451, 0.845, 0.3451, 0.845, 0.3451, 0.845, 0.3451, 0.845, 0.3451, 0.845, 0.3451, 0.845, 0.3451, 0.845, 0.3451, 0.845, 0.3451, 0.845, 0.3451, 0.845, 0.3451, 0.845, 0.3451, 0.845, 0.3451, 0.845, 0.3451, 0.845, 0.3451, 0.845, 0.3451, 0.845, 0.3451, 0.845, 0.3451, 0.845, 0.3451, 0.845, 0.3451, 0.845, 0.3451, 0.845, 0.3451, 0.845, 0.3451, 0.845, 0.3451, 0.845, 0.3451, 0.845, 0.3451, 0.845, 0.3451, 0.845, 0.3451, 0.845, 0.3451, 0.845, 0.3451, 0.845, 0.3451, 0.845, 0.3451, 0.845, 0.3451, 0.845, 0.3451, 0.845, 0.3451, 0.845, 0.3451, 0.845, 0.3451, 0.845, 0.3451, 0.845, 0.3451, 0.845, 0.3451, 0.845, 0.3451, 0.845, 0.3451, 0.845, 0.3451, 0.845, 0.3451, 0.845, 0.3451, 0.845, 0.3451, 0.845, 0.3451, 0.845, 0.3451, 0.845, 0.3451, 0.845, 0.3451, 0.845, 0.3451, 0.845, 0.3451, 0.845, 0.3451, 0.845, 0.3451, 0.845, 0.3451, 0.845, 0.3451, 0.845, 0.3451, 0.845, 0.475, 0.9483, 0.475, 0.9483, 0.475, 0.9483, 0.475, 0.9483, 0.475, 0.9483, 0.475, 0.9483, 0.475, 0.9483, 0.475, 0.9483, 0.475, 0.9483, 0.475, 0.9483, 0.475, 0.9483, 0.475, 0.9483, 0.475, 0.9483, 0.475, 0.9483, 0.475, 0.9483, 0.475, 0.9483, 0.475, 0.9483, 0.475, 0.9483, 0.475, 0.9483, 0.475, 0.9483, 0.475, 0.9483, 0.475, 0.9483, 0.475, 0.9483, 0.475, 0.9483, 0.475, 0.9483, 0.475, 0.9483, 0.475, 0.9483, 0.475, 0.9483, 0.475, 0.9483, 0.475, 0.9483, 0.475, 0.9483, 0.475, 0.9483, 0.475, 0.9483, 0.475, 0.9483, 0.475, 0.9483, 0.475, 0.9483, 0.475, 0.9483, 0.475, 0.9483, 0.475, 0.9483, 0.475, 0.9483, 0.475, 0.9483, 0.475, 0.9483, 0.475, 0.9483, 0.475, 0.9483, 0.475, 0.9483, 0.475, 0.9483, 0.475, 0.9483, 0.475, 0.9483, 0.475, 0.9483, 0.475, 0.9483, 0.475, 0.9483, 0.475, 0.9483, 0.475, 0.9483, 0.475, 0.9483, 0.475, 0.9483, 0.475, 0.9483, 0.475, 0.9483, 0.475, 0.9483, 0.475, 0.9483, 0.475, 0.9483, 0.475, 0.9483, 0.475, 0.9483, 0.475, 0.9483, 0.475, 0.9483, 0.475, 0.9483, 0.475, 0.9483, 0.475, 0.9483, 0.475, 0.9483, 0.475, 0.9483, 0.475, 0.9483, 0.475, 0.9483, 0.475, 0.9483, 0.475, 0.9483, 0.475, 0.9483, 0.475, 0.9483, 0.475, 0.9483, 0.475, 0.9483, 0.475, 0.9483, 0.475, 0.9483, 0.475, 0.9483, 0.475, 0.9483, 0.475, 0.9483, 0.475, 0.9483, 0.475, 0.9483, 0.475, 0.9483, 0.475, 0.9483, 0.475, 0.9483, 0.475, 0.9483, 0.475, 0.9483, 0.475, 0.9483, 0.475, 0.9483, 0.475, 0.9483, 0.475, 0.9483, 0.475, 0.9483, 0.475, 0.9483, 0.475, 0.9483, 0.475, 0.9483, 0.475, 0.9483, 0.475, 0.9483, 0.475, 0.9483, 0.475, 0.9483, 0.475, 0.9483, 0.475, 0.9483, 0.475, 0.9483, 0.475, 0.9483, 0.475, 0.9483, 0.475, 0.9483, 0.475, 0.9483, 0.475, 0.9483, 0.475, 0.9483, 0.475, 0.9483, 0.475, 0.9483, 0.475, 0.9483, 0.475, 0.9483, 0.475, 0.9483, 0.475, 0.9483, 0.475, 0.9483, 0.475, 0.9483, 0.475, 0.9483, 0.475, 0.9483, 0.3451, 0.845, 0.3451, 0.845, 0.3451, 0.845, 0.3451, 0.845, 0.3451, 0.845, 0.3451, 0.845, 0.3451, 0.845, 0.3451, 0.845, 0.3451, 0.845, 0.3451, 0.845, 0.3451, 0.845, 0.3451, 0.845, 0.3451, 0.845, 0.3451, 0.845, 0.3451, 0.845, 0.3451, 0.845, 0.3451, 0.845, 0.3451, 0.845, 0.3451, 0.845, 0.3451, 0.845, 0.3451, 0.845, 0.3451, 0.845, 0.3451, 0.845, 0.3451, 0.845, 0.3451, 0.845, 0.3451, 0.845, 0.3451, 0.845, 0.3451, 0.845, 0.3451, 0.845, 0.3451, 0.845, 0.3451, 0.845, 0.3451, 0.845, 0.3451, 0.845, 0.3451, 0.845, 0.3451, 0.845, 0.3451, 0.845, 0.3451, 0.845, 0.3451, 0.845, 0.3451, 0.845, 0.3451, 0.845, 0.3451, 0.845, 0.3451, 0.845, 0.3451, 0.845, 0.3451, 0.845, 0.3451, 0.845, 0.3451, 0.845, 0.3451, 0.845, 0.3451, 0.845, 0.3451, 0.845, 0.3451, 0.845, 0.3451, 0.845, 0.3451, 0.845, 0.3451, 0.845, 0.3451, 0.845, 0.3451, 0.845, 0.3451, 0.845, 0.3451, 0.845, 0.3451, 0.845, 0.3451, 0.845, 0.3451, 0.845, 0.3451, 0.845, 0.3451, 0.845, 0.3451, 0.845, 0.3451, 0.845, 0.3451, 0.845, 0.3451, 0.845, 0.3451, 0.845, 0.3451, 0.845, 0.3451, 0.845, 0.3451, 0.845, 0.3451, 0.845, 0.3451, 0.845, 0.475, 0.9483, 0.475, 0.9483, 0.475, 0.9483, 0.475, 0.9483, 0.475, 0.9483, 0.475, 0.9483, 0.475, 0.9483, 0.475, 0.9483, 0.475, 0.9483, 0.475, 0.9483, 0.475, 0.9483, 0.475, 0.9483, 0.475, 0.9483, 0.475, 0.9483, 0.475, 0.9483, 0.475, 0.9483, 0.475, 0.9483, 0.475, 0.9483, 0.475, 0.9483, 0.475, 0.9483, 0.475, 0.9483, 0.475, 0.9483, 0.475, 0.9483, 0.475, 0.9483, 0.475, 0.9483, 0.475, 0.9483, 0.475, 0.9483, 0.475, 0.9483, 0.475, 0.9483, 0.475, 0.9483, 0.475, 0.9483, 0.475, 0.9483, 0.475, 0.9483, 0.475, 0.9483, 0.475, 0.9483, 0.475, 0.9483, 0.475, 0.9483, 0.475, 0.9483, 0.475, 0.9483, 0.475, 0.9483, 0.475, 0.9483, 0.475, 0.9483, 0.475, 0.9483, 0.475, 0.9483, 0.475, 0.9483, 0.475, 0.9483, 0.475, 0.9483, 0.475, 0.9483, 0.475, 0.9483, 0.475, 0.9483, 0.475, 0.9483, 0.475, 0.9483, 0.475, 0.9483, 0.475, 0.9483, 0.475, 0.9483, 0.475, 0.9483, 0.475, 0.9483, 0.475, 0.9483, 0.475, 0.9483, 0.475, 0.9483, 0.475, 0.9483, 0.475, 0.9483, 0.475, 0.9483, 0.475, 0.9483, 0.475, 0.9483, 0.475, 0.9483, 0.475, 0.9483, 0.475, 0.9483, 0.475, 0.9483, 0.475, 0.9483, 0.475, 0.9483, 0.475, 0.9483, 0.475, 0.9483, 0.475, 0.9483, 0.475, 0.9483, 0.475, 0.9483, 0.475, 0.9483, 0.475, 0.9483, 0.475, 0.9483, 0.475, 0.9483, 0.3451, 0.845, 0.3451, 0.845, 0.3451, 0.845, 0.3451, 0.845, 0.3451, 0.845, 0.3451, 0.845, 0.3451, 0.845, 0.3451, 0.845, 0.3451, 0.845, 0.3451, 0.845, 0.3451, 0.845, 0.3451, 0.845, 0.3451, 0.845, 0.3451, 0.845, 0.3451, 0.845, 0.3451, 0.845, 0.3451, 0.845, 0.3451, 0.845, 0.3451, 0.845, 0.3451, 0.845, 0.3451, 0.845, 0.3451, 0.845, 0.3451, 0.845, 0.3451, 0.845, 0.3451, 0.845, 0.3451, 0.845, 0.3451, 0.845, 0.3451, 0.845, 0.3451, 0.845, 0.3451, 0.845, 0.3451, 0.845, 0.3451, 0.845, 0.3451, 0.845, 0.3451, 0.845, 0.3451, 0.845, 0.3451, 0.845, 0.3451, 0.845, 0.3451, 0.845, 0.3451, 0.845, 0.3451, 0.845, 0.475, 0.9483, 0.475, 0.9483, 0.475, 0.9483, 0.475, 0.9483, 0.475, 0.9483, 0.475, 0.9483, 0.475, 0.9483, 0.475, 0.9483, 0.475, 0.9483, 0.475, 0.9483, 0.475, 0.9483, 0.475, 0.9483, 0.475, 0.9483, 0.475, 0.9483, 0.475, 0.9483, 0.475, 0.9483, 0.475, 0.9483, 0.475, 0.9483, 0.475, 0.9483, 0.475, 0.9483, 0.475, 0.9483, 0.475, 0.9483, 0.475, 0.9483, 0.475, 0.9483, 0.475, 0.9483, 0.475, 0.9483, 0.475, 0.9483, 0.475, 0.9483, 0.475, 0.9483, 0.475, 0.9483, 0.475, 0.9483, 0.475, 0.9483, 0.475, 0.9483, 0.475, 0.9483, 0.475, 0.9483, 0.475, 0.9483, 0.475, 0.9483, 0.475, 0.9483, 0.475, 0.9483, 0.475, 0.9483, 0.3451, 0.845, 0.3451, 0.845, 0.3451, 0.845, 0.3451, 0.845, 0.3451, 0.845, 0.3451, 0.845, 0.3451, 0.845, 0.3451, 0.845, 0.3451, 0.845, 0.3451, 0.845, 0.3451, 0.845, 0.3451, 0.845, 0.3451, 0.845, 0.3451, 0.845, 0.3451, 0.845, 0.3451, 0.845, 0.3451, 0.845, 0.3451, 0.845, 0.3451, 0.845, 0.3451, 0.845, 0.3451, 0.845, 0.3451, 0.845, 0.3451, 0.845, 0.3451, 0.845, 0.3451, 0.845, 0.3451, 0.845, 0.3451, 0.845, 0.3451, 0.845, 0.3451, 0.845, 0.3451, 0.845, 0.3451, 0.845, 0.3451, 0.845, 0.3451, 0.845, 0.3451, 0.845, 0.3451, 0.845, 0.3451, 0.845, 0.3451, 0.845, 0.3451, 0.845, 0.3451, 0.845, 0.3451, 0.845, 0.3451, 0.845, 0.3451, 0.845, 0.3451, 0.845, 0.3451, 0.845, 0.3451, 0.845, 0.3451, 0.845, 0.3451, 0.845, 0.3451, 0.845, 0.3451, 0.845, 0.3451, 0.845, 0.3451, 0.845, 0.3451, 0.845, 0.3451, 0.845, 0.3451, 0.845, 0.3451, 0.845, 0.3451, 0.845, 0.3451, 0.845, 0.3451, 0.845, 0.3451, 0.845, 0.3451, 0.845, 0.3451, 0.845, 0.3451, 0.845, 0.3451, 0.845, 0.3451, 0.845, 0.475, 0.9483, 0.475, 0.9483, 0.475, 0.9483, 0.475, 0.9483, 0.475, 0.9483, 0.475, 0.9483, 0.475, 0.9483, 0.475, 0.9483, 0.475, 0.9483, 0.475, 0.9483, 0.475, 0.9483, 0.475, 0.9483, 0.475, 0.9483, 0.475, 0.9483, 0.475, 0.9483, 0.475, 0.9483, 0.475, 0.9483, 0.475, 0.9483, 0.475, 0.9483, 0.475, 0.9483, 0.475, 0.9483, 0.475, 0.9483, 0.475, 0.9483, 0.475, 0.9483, 0.475, 0.9483, 0.475, 0.9483, 0.475, 0.9483, 0.475, 0.9483, 0.475, 0.9483, 0.475, 0.9483, 0.475, 0.9483, 0.475, 0.9483, 0.475, 0.9483, 0.475, 0.9483, 0.475, 0.9483, 0.475, 0.9483, 0.475, 0.9483, 0.475, 0.9483, 0.475, 0.9483, 0.475, 0.9483, 0.475, 0.9483, 0.475, 0.9483, 0.475, 0.9483, 0.475, 0.9483, 0.475, 0.9483, 0.475, 0.9483, 0.475, 0.9483, 0.475, 0.9483, 0.475, 0.9483, 0.475, 0.9483, 0.475, 0.9483, 0.475, 0.9483, 0.475, 0.9483, 0.475, 0.9483, 0.475, 0.9483, 0.475, 0.9483, 0.475, 0.9483, 0.475, 0.9483, 0.475, 0.9483, 0.475, 0.9483, 0.475, 0.9483, 0.475, 0.9483, 0.475, 0.9483, 0.475, 0.9483, 0.475, 0.9483, 0.475, 0.9483, 0.475, 0.9483, 0.475, 0.9483, 0.475, 0.9483, 0.475, 0.9483, 0.475, 0.9483, 0.475, 0.9483, 0.475, 0.9483, 0.475, 0.9483, 0.475, 0.9483, 0.475, 0.9483, 0.475, 0.9483, 0.475, 0.9483, 0.475, 0.9483, 0.475, 0.9483, 0.475, 0.9483, 0.475, 0.9483, 0.475, 0.9483, 0.475, 0.9483, 0.475, 0.9483, 0.475, 0.9483, 0.475, 0.9483, 0.475, 0.9483, 0.475, 0.9483, 0.475, 0.9483, 0.475, 0.9483, 0.475, 0.9483, 0.475, 0.9483, 0.475, 0.9483, 0.475, 0.9483, 0.475, 0.9483, 0.475, 0.9483, 0.475, 0.9483, 0.475, 0.9483, 0.475, 0.9483, 0.475, 0.9483, 0.475, 0.9483, 0.475, 0.9483, 0.475, 0.9483, 0.475, 0.9483, 0.475, 0.9483, 0.475, 0.9483, 0.475, 0.9483, 0.475, 0.9483, 0.475, 0.9483, 0.475, 0.9483, 0.475, 0.9483, 0.475, 0.9483, 0.475, 0.9483, 0.475, 0.9483, 0.475, 0.9483, 0.475, 0.9483, 0.475, 0.9483, 0.475, 0.9483, 0.475, 0.9483, 0.3451, 0.845, 0.3451, 0.845, 0.3451, 0.845, 0.3451, 0.845, 0.3451, 0.845, 0.3451, 0.845, 0.3451, 0.845, 0.3451, 0.845, 0.3451, 0.845, 0.3451, 0.845, 0.3451, 0.845, 0.3451, 0.845, 0.3451, 0.845, 0.3451, 0.845, 0.3451, 0.845, 0.3451, 0.845, 0.3451, 0.845, 0.3451, 0.845, 0.3451, 0.845, 0.3451, 0.845, 0.3451, 0.845, 0.3451, 0.845, 0.3451, 0.845, 0.3451, 0.845, 0.3451, 0.845, 0.3451, 0.845, 0.3451, 0.845, 0.3451, 0.845, 0.3451, 0.845, 0.3451, 0.845, 0.3451, 0.845, 0.3451, 0.845, 0.3451, 0.845, 0.3451, 0.845, 0.3451, 0.845, 0.3451, 0.845, 0.3451, 0.845, 0.3451, 0.845, 0.3451, 0.845, 0.3451, 0.845, 0.3451, 0.845, 0.3451, 0.845, 0.3451, 0.845, 0.3451, 0.845, 0.3451, 0.845, 0.3451, 0.845, 0.3451, 0.845, 0.3451, 0.845, 0.3451, 0.845, 0.3451, 0.845, 0.3451, 0.845, 0.3451, 0.845, 0.3451, 0.845, 0.3451, 0.845, 0.3451, 0.845, 0.3451, 0.845, 0.3451, 0.845, 0.3451, 0.845, 0.3451, 0.845, 0.3451, 0.845, 0.3451, 0.845, 0.3451, 0.845, 0.3451, 0.845, 0.3451, 0.845, 0.3451, 0.845, 0.3451, 0.845, 0.3451, 0.845, 0.3451, 0.845, 0.3451, 0.845, 0.3451, 0.845, 0.3451, 0.845, 0.3451, 0.845, 0.475, 0.9483, 0.475, 0.9483, 0.475, 0.9483, 0.475, 0.9483, 0.475, 0.9483, 0.475, 0.9483, 0.475, 0.9483, 0.475, 0.9483, 0.475, 0.9483, 0.475, 0.9483, 0.475, 0.9483, 0.475, 0.9483, 0.475, 0.9483, 0.475, 0.9483, 0.475, 0.9483, 0.475, 0.9483, 0.475, 0.9483, 0.475, 0.9483, 0.475, 0.9483, 0.475, 0.9483, 0.475, 0.9483, 0.475, 0.9483, 0.475, 0.9483, 0.475, 0.9483, 0.475, 0.9483, 0.475, 0.9483, 0.475, 0.9483, 0.475, 0.9483, 0.475, 0.9483, 0.475, 0.9483, 0.475, 0.9483, 0.475, 0.9483, 0.475, 0.9483, 0.475, 0.9483, 0.475, 0.9483, 0.475, 0.9483, 0.475, 0.9483, 0.475, 0.9483, 0.475, 0.9483, 0.475, 0.9483, 0.475, 0.9483, 0.475, 0.9483, 0.475, 0.9483, 0.475, 0.9483, 0.475, 0.9483, 0.475, 0.9483, 0.475, 0.9483, 0.475, 0.9483, 0.475, 0.9483, 0.475, 0.9483, 0.475, 0.9483, 0.475, 0.9483, 0.475, 0.9483, 0.475, 0.9483, 0.475, 0.9483, 0.475, 0.9483, 0.475, 0.9483, 0.475, 0.9483, 0.475, 0.9483, 0.475, 0.9483, 0.475, 0.9483, 0.475, 0.9483, 0.475, 0.9483, 0.475, 0.9483, 0.475, 0.9483, 0.475, 0.9483, 0.475, 0.9483, 0.475, 0.9483, 0.475, 0.9483, 0.475, 0.9483, 0.475, 0.9483, 0.475, 0.9483, 0.475, 0.9483, 0.475, 0.9483, 0.475, 0.9483, 0.475, 0.9483, 0.475, 0.9483, 0.475, 0.9483, 0.475, 0.9483, 0.475, 0.9483, 0.3451, 0.845, 0.3451, 0.845, 0.3451, 0.845, 0.3451, 0.845, 0.3451, 0.845, 0.3451, 0.845, 0.3451, 0.845, 0.3451, 0.845, 0.3451, 0.845, 0.3451, 0.845, 0.3451, 0.845, 0.3451, 0.845, 0.3451, 0.845, 0.3451, 0.845, 0.3451, 0.845, 0.3451, 0.845, 0.3451, 0.845, 0.3451, 0.845, 0.3451, 0.845, 0.3451, 0.845, 0.3451, 0.845, 0.3451, 0.845, 0.3451, 0.845, 0.3451, 0.845, 0.3451, 0.845, 0.3451, 0.845, 0.3451, 0.845, 0.3451, 0.845, 0.3451, 0.845, 0.3451, 0.845, 0.3451, 0.845, 0.3451, 0.845, 0.3451, 0.845, 0.3451, 0.845, 0.3451, 0.845, 0.3451, 0.845, 0.3451, 0.845, 0.3451, 0.845, 0.3451, 0.845, 0.3451, 0.845, 0.475, 0.9483, 0.475, 0.9483, 0.475, 0.9483, 0.475, 0.9483, 0.475, 0.9483, 0.475, 0.9483, 0.475, 0.9483, 0.475, 0.9483, 0.475, 0.9483, 0.475, 0.9483, 0.475, 0.9483, 0.475, 0.9483, 0.475, 0.9483, 0.475, 0.9483, 0.475, 0.9483, 0.475, 0.9483, 0.475, 0.9483, 0.475, 0.9483, 0.475, 0.9483, 0.475, 0.9483, 0.475, 0.9483, 0.475, 0.9483, 0.475, 0.9483, 0.475, 0.9483, 0.475, 0.9483, 0.475, 0.9483, 0.475, 0.9483, 0.475, 0.9483, 0.475, 0.9483, 0.475, 0.9483, 0.475, 0.9483, 0.475, 0.9483, 0.475, 0.9483, 0.475, 0.9483, 0.475, 0.9483, 0.475, 0.9483, 0.475, 0.9483, 0.475, 0.9483, 0.475, 0.9483, 0.475, 0.9483, 0.3451, 0.845, 0.3451, 0.845, 0.3451, 0.845, 0.3451, 0.845, 0.3451, 0.845, 0.3451, 0.845, 0.3451, 0.845, 0.3451, 0.845, 0.3451, 0.845, 0.3451, 0.845, 0.3451, 0.845, 0.3451, 0.845, 0.3451, 0.845, 0.3451, 0.845, 0.3451, 0.845, 0.3451, 0.845, 0.3451, 0.845, 0.3451, 0.845, 0.3451, 0.845, 0.3451, 0.845, 0.3451, 0.845, 0.3451, 0.845, 0.3451, 0.845, 0.3451, 0.845, 0.3451, 0.845, 0.3451, 0.845, 0.3451, 0.845, 0.3451, 0.845, 0.3451, 0.845, 0.3451, 0.845, 0.3451, 0.845, 0.3451, 0.845, 0.3451, 0.845, 0.3451, 0.845, 0.3451, 0.845, 0.3451, 0.845, 0.3451, 0.845, 0.3451, 0.845, 0.3451, 0.845, 0.3451, 0.845, 0.3451, 0.845, 0.3451, 0.845, 0.3451, 0.845, 0.3451, 0.845, 0.3451, 0.845, 0.3451, 0.845, 0.3451, 0.845, 0.3451, 0.845, 0.3451, 0.845, 0.3451, 0.845, 0.3451, 0.845, 0.3451, 0.845, 0.3451, 0.845, 0.3451, 0.845, 0.3451, 0.845, 0.3451, 0.845, 0.3451, 0.845, 0.3451, 0.845, 0.3451, 0.845, 0.3451, 0.845, 0.3451, 0.845, 0.3451, 0.845, 0.3451, 0.845, 0.3451, 0.845, 0.475, 0.9483, 0.475, 0.9483, 0.475, 0.9483, 0.475, 0.9483, 0.475, 0.9483, 0.475, 0.9483, 0.475, 0.9483, 0.475, 0.9483, 0.475, 0.9483, 0.475, 0.9483, 0.475, 0.9483, 0.475, 0.9483, 0.475, 0.9483, 0.475, 0.9483, 0.475, 0.9483, 0.475, 0.9483, 0.475, 0.9483, 0.475, 0.9483, 0.475, 0.9483, 0.475, 0.9483, 0.475, 0.9483, 0.475, 0.9483, 0.475, 0.9483, 0.475, 0.9483, 0.475, 0.9483, 0.475, 0.9483, 0.475, 0.9483, 0.475, 0.9483, 0.475, 0.9483, 0.475, 0.9483, 0.475, 0.9483, 0.475, 0.9483, 0.475, 0.9483, 0.475, 0.9483, 0.475, 0.9483, 0.475, 0.9483, 0.475, 0.9483, 0.475, 0.9483, 0.475, 0.9483, 0.475, 0.9483, 0.475, 0.9483, 0.475, 0.9483, 0.475, 0.9483, 0.475, 0.9483, 0.475, 0.9483, 0.475, 0.9483, 0.475, 0.9483, 0.475, 0.9483, 0.475, 0.9483, 0.475, 0.9483, 0.475, 0.9483, 0.475, 0.9483, 0.475, 0.9483, 0.475, 0.9483, 0.475, 0.9483, 0.475, 0.9483, 0.475, 0.9483, 0.475, 0.9483, 0.475, 0.9483, 0.475, 0.9483, 0.475, 0.9483, 0.475, 0.9483, 0.475, 0.9483, 0.475, 0.9483, 0.475, 0.9483, 0.475, 0.9483, 0.475, 0.9483, 0.475, 0.9483, 0.475, 0.9483, 0.475, 0.9483, 0.475, 0.9483, 0.475, 0.9483, 0.475, 0.9483, 0.475, 0.9483, 0.475, 0.9483, 0.475, 0.9483, 0.475, 0.9483, 0.475, 0.9483, 0.475, 0.9483, 0.475, 0.9483, 0.475, 0.9483, 0.475, 0.9483, 0.475, 0.9483, 0.475, 0.9483, 0.475, 0.9483, 0.475, 0.9483, 0.475, 0.9483, 0.475, 0.9483, 0.475, 0.9483, 0.475, 0.9483, 0.475, 0.9483, 0.475, 0.9483, 0.475, 0.9483, 0.475, 0.9483, 0.475, 0.9483, 0.475, 0.9483, 0.475, 0.9483, 0.475, 0.9483, 0.475, 0.9483, 0.475, 0.9483, 0.475, 0.9483, 0.475, 0.9483, 0.475, 0.9483, 0.475, 0.9483, 0.475, 0.9483, 0.475, 0.9483, 0.475, 0.9483, 0.475, 0.9483, 0.475, 0.9483, 0.475, 0.9483, 0.475, 0.9483, 0.475, 0.9483, 0.475, 0.9483, 0.475, 0.9483, 0.475, 0.9483, 0.475, 0.9483, 0.475, 0.9483, 0.475, 0.9483, 0.475, 0.9483, 0.475, 0.9483, 0.3451, 0.845, 0.3451, 0.845, 0.3451, 0.845, 0.3451, 0.845, 0.3451, 0.845, 0.3451, 0.845, 0.3451, 0.845, 0.3451, 0.845, 0.3451, 0.845, 0.3451, 0.845, 0.3451, 0.845, 0.3451, 0.845, 0.3451, 0.845, 0.3451, 0.845, 0.3451, 0.845, 0.3451, 0.845, 0.3451, 0.845, 0.3451, 0.845, 0.3451, 0.845, 0.3451, 0.845, 0.3451, 0.845, 0.3451, 0.845, 0.3451, 0.845, 0.3451, 0.845, 0.3451, 0.845, 0.3451, 0.845, 0.3451, 0.845, 0.3451, 0.845, 0.3451, 0.845, 0.3451, 0.845, 0.3451, 0.845, 0.3451, 0.845, 0.3451, 0.845, 0.3451, 0.845, 0.3451, 0.845, 0.3451, 0.845, 0.3451, 0.845, 0.3451, 0.845, 0.3451, 0.845, 0.3451, 0.845, 0.3451, 0.845, 0.3451, 0.845, 0.3451, 0.845, 0.3451, 0.845, 0.3451, 0.845, 0.3451, 0.845, 0.3451, 0.845, 0.3451, 0.845, 0.3451, 0.845, 0.3451, 0.845, 0.3451, 0.845, 0.3451, 0.845, 0.3451, 0.845, 0.3451, 0.845, 0.3451, 0.845, 0.3451, 0.845, 0.3451, 0.845, 0.3451, 0.845, 0.3451, 0.845, 0.3451, 0.845, 0.3451, 0.845, 0.3451, 0.845, 0.3451, 0.845, 0.3451, 0.845, 0.3451, 0.845, 0.3451, 0.845, 0.3451, 0.845, 0.3451, 0.845, 0.3451, 0.845, 0.3451, 0.845, 0.3451, 0.845, 0.3451, 0.845, 0.475, 0.9483, 0.475, 0.9483, 0.475, 0.9483, 0.475, 0.9483, 0.475, 0.9483, 0.475, 0.9483, 0.475, 0.9483, 0.475, 0.9483, 0.475, 0.9483, 0.475, 0.9483, 0.475, 0.9483, 0.475, 0.9483, 0.475, 0.9483, 0.475, 0.9483, 0.475, 0.9483, 0.475, 0.9483, 0.475, 0.9483, 0.475, 0.9483, 0.475, 0.9483, 0.475, 0.9483, 0.475, 0.9483, 0.475, 0.9483, 0.475, 0.9483, 0.475, 0.9483, 0.475, 0.9483, 0.475, 0.9483, 0.475, 0.9483, 0.475, 0.9483, 0.475, 0.9483, 0.475, 0.9483, 0.475, 0.9483, 0.475, 0.9483, 0.475, 0.9483, 0.475, 0.9483, 0.475, 0.9483, 0.475, 0.9483, 0.475, 0.9483, 0.475, 0.9483, 0.475, 0.9483, 0.475, 0.9483, 0.475, 0.9483, 0.475, 0.9483, 0.475, 0.9483, 0.475, 0.9483, 0.475, 0.9483, 0.475, 0.9483, 0.475, 0.9483, 0.475, 0.9483, 0.475, 0.9483, 0.475, 0.9483, 0.475, 0.9483, 0.475, 0.9483, 0.475, 0.9483, 0.475, 0.9483, 0.475, 0.9483, 0.475, 0.9483, 0.475, 0.9483, 0.475, 0.9483, 0.475, 0.9483, 0.475, 0.9483, 0.475, 0.9483, 0.475, 0.9483, 0.475, 0.9483, 0.475, 0.9483, 0.475, 0.9483, 0.475, 0.9483, 0.475, 0.9483, 0.475, 0.9483, 0.475, 0.9483, 0.475, 0.9483, 0.475, 0.9483, 0.475, 0.9483, 0.475, 0.9483, 0.475, 0.9483, 0.475, 0.9483, 0.475, 0.9483, 0.475, 0.9483, 0.475, 0.9483, 0.475, 0.9483, 0.475, 0.9483, 0.3451, 0.845, 0.3451, 0.845, 0.3451, 0.845, 0.3451, 0.845, 0.3451, 0.845, 0.3451, 0.845, 0.3451, 0.845, 0.3451, 0.845, 0.3451, 0.845, 0.3451, 0.845, 0.3451, 0.845, 0.3451, 0.845, 0.3451, 0.845, 0.3451, 0.845, 0.3451, 0.845, 0.3451, 0.845, 0.3451, 0.845, 0.3451, 0.845, 0.3451, 0.845, 0.3451, 0.845, 0.3451, 0.845, 0.3451, 0.845, 0.3451, 0.845, 0.3451, 0.845, 0.3451, 0.845, 0.3451, 0.845, 0.3451, 0.845, 0.3451, 0.845, 0.3451, 0.845, 0.3451, 0.845, 0.3451, 0.845, 0.3451, 0.845, 0.3451, 0.845, 0.3451, 0.845, 0.3451, 0.845, 0.3451, 0.845, 0.3451, 0.845, 0.3451, 0.845, 0.3451, 0.845, 0.3451, 0.845, 0.475, 0.9483, 0.475, 0.9483, 0.475, 0.9483, 0.475, 0.9483, 0.475, 0.9483, 0.475, 0.9483, 0.475, 0.9483, 0.475, 0.9483, 0.475, 0.9483, 0.475, 0.9483, 0.475, 0.9483, 0.475, 0.9483, 0.475, 0.9483, 0.475, 0.9483, 0.475, 0.9483, 0.475, 0.9483, 0.475, 0.9483, 0.475, 0.9483, 0.475, 0.9483, 0.475, 0.9483, 0.475, 0.9483, 0.475, 0.9483, 0.475, 0.9483, 0.475, 0.9483, 0.475, 0.9483, 0.475, 0.9483, 0.475, 0.9483, 0.475, 0.9483, 0.475, 0.9483, 0.475, 0.9483, 0.475, 0.9483, 0.475, 0.9483, 0.475, 0.9483, 0.475, 0.9483, 0.475, 0.9483, 0.475, 0.9483, 0.475, 0.9483, 0.475, 0.9483, 0.475, 0.9483, 0.475, 0.9483, 0.3451, 0.845, 0.3451, 0.845, 0.3451, 0.845, 0.3451, 0.845, 0.3451, 0.845, 0.3451, 0.845, 0.3451, 0.845, 0.3451, 0.845, 0.3451, 0.845, 0.3451, 0.845, 0.3451, 0.845, 0.3451, 0.845, 0.3451, 0.845, 0.3451, 0.845, 0.3451, 0.845, 0.3451, 0.845, 0.3451, 0.845, 0.3451, 0.845, 0.3451, 0.845, 0.3451, 0.845, 0.3451, 0.845, 0.3451, 0.845, 0.3451, 0.845, 0.3451, 0.845, 0.3451, 0.845, 0.3451, 0.845, 0.3451, 0.845, 0.3451, 0.845, 0.3451, 0.845, 0.3451, 0.845, 0.3451, 0.845, 0.3451, 0.845, 0.3451, 0.845, 0.3451, 0.845, 0.3451, 0.845, 0.3451, 0.845, 0.3451, 0.845, 0.3451, 0.845, 0.3451, 0.845, 0.3451, 0.845, 0.3451, 0.845, 0.3451, 0.845, 0.3451, 0.845, 0.3451, 0.845, 0.3451, 0.845, 0.3451, 0.845, 0.3451, 0.845, 0.3451, 0.845, 0.3451, 0.845, 0.3451, 0.845, 0.3451, 0.845, 0.3451, 0.845, 0.3451, 0.845, 0.3451, 0.845, 0.3451, 0.845, 0.3451, 0.845, 0.3451, 0.845, 0.3451, 0.845, 0.3451, 0.845, 0.3451, 0.845, 0.3451, 0.845, 0.3451, 0.845, 0.3451, 0.845, 0.3451, 0.845, 0.475, 0.9483, 0.475, 0.9483, 0.475, 0.9483, 0.475, 0.9483, 0.475, 0.9483, 0.475, 0.9483, 0.475, 0.9483, 0.475, 0.9483, 0.475, 0.9483, 0.475, 0.9483, 0.475, 0.9483, 0.475, 0.9483, 0.475, 0.9483, 0.475, 0.9483, 0.475, 0.9483, 0.475, 0.9483, 0.475, 0.9483, 0.475, 0.9483, 0.475, 0.9483, 0.475, 0.9483, 0.475, 0.9483, 0.475, 0.9483, 0.475, 0.9483, 0.475, 0.9483, 0.475, 0.9483, 0.475, 0.9483, 0.475, 0.9483, 0.475, 0.9483, 0.475, 0.9483, 0.475, 0.9483, 0.475, 0.9483, 0.475, 0.9483, 0.475, 0.9483, 0.475, 0.9483, 0.475, 0.9483, 0.475, 0.9483, 0.475, 0.9483, 0.475, 0.9483, 0.475, 0.9483, 0.475, 0.9483, 0.475, 0.9483, 0.475, 0.9483, 0.475, 0.9483, 0.475, 0.9483, 0.475, 0.9483, 0.475, 0.9483, 0.475, 0.9483, 0.475, 0.9483, 0.475, 0.9483, 0.475, 0.9483, 0.475, 0.9483, 0.475, 0.9483, 0.475, 0.9483, 0.475, 0.9483, 0.475, 0.9483, 0.475, 0.9483, 0.475, 0.9483, 0.475, 0.9483, 0.475, 0.9483, 0.475, 0.9483, 0.475, 0.9483, 0.475, 0.9483, 0.475, 0.9483, 0.475, 0.9483, 0.475, 0.9483, 0.475, 0.9483, 0.475, 0.9483, 0.475, 0.9483, 0.475, 0.9483, 0.475, 0.9483, 0.475, 0.9483, 0.475, 0.9483, 0.475, 0.9483, 0.475, 0.9483, 0.475, 0.9483, 0.475, 0.9483, 0.475, 0.9483, 0.475, 0.9483, 0.475, 0.9483, 0.475, 0.9483, 0.475, 0.9483, 0.475, 0.9483, 0.475, 0.9483, 0.475, 0.9483, 0.475, 0.9483, 0.475, 0.9483, 0.475, 0.9483, 0.475, 0.9483, 0.475, 0.9483, 0.475, 0.9483, 0.475, 0.9483, 0.475, 0.9483, 0.475, 0.9483, 0.475, 0.9483, 0.475, 0.9483, 0.475, 0.9483, 0.475, 0.9483, 0.475, 0.9483, 0.475, 0.9483, 0.475, 0.9483, 0.475, 0.9483, 0.475, 0.9483, 0.475, 0.9483, 0.475, 0.9483, 0.475, 0.9483, 0.475, 0.9483, 0.475, 0.9483, 0.475, 0.9483, 0.475, 0.9483, 0.475, 0.9483, 0.475, 0.9483, 0.475, 0.9483, 0.475, 0.9483, 0.475, 0.9483, 0.475, 0.9483, 0.475, 0.9483, 0.475, 0.9483, 0.475, 0.9483, 0.475, 0.9483, 0.475, 0.9483, 0.3451, 0.845, 0.3451, 0.845, 0.3451, 0.845, 0.3451, 0.845, 0.3451, 0.845, 0.3451, 0.845, 0.3451, 0.845, 0.3451, 0.845, 0.3451, 0.845, 0.3451, 0.845, 0.3451, 0.845, 0.3451, 0.845, 0.3451, 0.845, 0.3451, 0.845, 0.3451, 0.845, 0.3451, 0.845, 0.3451, 0.845, 0.3451, 0.845, 0.3451, 0.845, 0.3451, 0.845, 0.3451, 0.845, 0.3451, 0.845, 0.3451, 0.845, 0.3451, 0.845, 0.3451, 0.845, 0.3451, 0.845, 0.3451, 0.845, 0.3451, 0.845, 0.3451, 0.845, 0.3451, 0.845, 0.3451, 0.845, 0.3451, 0.845, 0.3451, 0.845, 0.3451, 0.845, 0.3451, 0.845, 0.3451, 0.845, 0.3451, 0.845, 0.3451, 0.845, 0.3451, 0.845, 0.3451, 0.845, 0.3451, 0.845, 0.3451, 0.845, 0.3451, 0.845, 0.3451, 0.845, 0.3451, 0.845, 0.3451, 0.845, 0.3451, 0.845, 0.3451, 0.845, 0.3451, 0.845, 0.3451, 0.845, 0.3451, 0.845, 0.3451, 0.845, 0.3451, 0.845, 0.3451, 0.845, 0.3451, 0.845, 0.3451, 0.845, 0.3451, 0.845, 0.3451, 0.845, 0.3451, 0.845, 0.3451, 0.845, 0.3451, 0.845, 0.3451, 0.845, 0.3451, 0.845, 0.3451, 0.845, 0.3451, 0.845, 0.3451, 0.845, 0.3451, 0.845, 0.3451, 0.845, 0.3451, 0.845, 0.3451, 0.845, 0.3451, 0.845, 0.3451, 0.845, 0.475, 0.9483, 0.475, 0.9483, 0.475, 0.9483, 0.475, 0.9483, 0.475, 0.9483, 0.475, 0.9483, 0.475, 0.9483, 0.475, 0.9483, 0.475, 0.9483, 0.475, 0.9483, 0.475, 0.9483, 0.475, 0.9483, 0.475, 0.9483, 0.475, 0.9483, 0.475, 0.9483, 0.475, 0.9483, 0.475, 0.9483, 0.475, 0.9483, 0.475, 0.9483, 0.475, 0.9483, 0.475, 0.9483, 0.475, 0.9483, 0.475, 0.9483, 0.475, 0.9483, 0.475, 0.9483, 0.475, 0.9483, 0.475, 0.9483, 0.475, 0.9483, 0.475, 0.9483, 0.475, 0.9483, 0.475, 0.9483, 0.475, 0.9483, 0.475, 0.9483, 0.475, 0.9483, 0.475, 0.9483, 0.475, 0.9483, 0.475, 0.9483, 0.475, 0.9483, 0.475, 0.9483, 0.475, 0.9483, 0.475, 0.9483, 0.475, 0.9483, 0.475, 0.9483, 0.475, 0.9483, 0.475, 0.9483, 0.475, 0.9483, 0.475, 0.9483, 0.475, 0.9483, 0.475, 0.9483, 0.475, 0.9483, 0.475, 0.9483, 0.475, 0.9483, 0.475, 0.9483, 0.475, 0.9483, 0.475, 0.9483, 0.475, 0.9483, 0.475, 0.9483, 0.475, 0.9483, 0.475, 0.9483, 0.475, 0.9483, 0.475, 0.9483, 0.475, 0.9483, 0.475, 0.9483, 0.475, 0.9483, 0.475, 0.9483, 0.475, 0.9483, 0.475, 0.9483, 0.475, 0.9483, 0.475, 0.9483, 0.475, 0.9483, 0.475, 0.9483, 0.475, 0.9483, 0.475, 0.9483, 0.475, 0.9483, 0.475, 0.9483, 0.475, 0.9483, 0.475, 0.9483, 0.475, 0.9483, 0.475, 0.9483, 0.475, 0.9483, 0.3451, 0.845, 0.3451, 0.845, 0.3451, 0.845, 0.3451, 0.845, 0.3451, 0.845, 0.3451, 0.845, 0.3451, 0.845, 0.3451, 0.845, 0.3451, 0.845, 0.3451, 0.845, 0.3451, 0.845, 0.3451, 0.845, 0.3451, 0.845, 0.3451, 0.845, 0.3451, 0.845, 0.3451, 0.845, 0.3451, 0.845, 0.3451, 0.845, 0.3451, 0.845, 0.3451, 0.845, 0.3451, 0.845, 0.3451, 0.845, 0.3451, 0.845, 0.3451, 0.845, 0.3451, 0.845, 0.3451, 0.845, 0.3451, 0.845, 0.3451, 0.845, 0.3451, 0.845, 0.3451, 0.845, 0.3451, 0.845, 0.3451, 0.845, 0.3451, 0.845, 0.3451, 0.845, 0.3451, 0.845, 0.3451, 0.845, 0.3451, 0.845, 0.3451, 0.845, 0.3451, 0.845, 0.3451, 0.845, 0.475, 0.9483, 0.475, 0.9483, 0.475, 0.9483, 0.475, 0.9483, 0.475, 0.9483, 0.475, 0.9483, 0.475, 0.9483, 0.475, 0.9483, 0.475, 0.9483, 0.475, 0.9483, 0.475, 0.9483, 0.475, 0.9483, 0.475, 0.9483, 0.475, 0.9483, 0.475, 0.9483, 0.475, 0.9483, 0.475, 0.9483, 0.475, 0.9483, 0.475, 0.9483, 0.475, 0.9483, 0.475, 0.9483, 0.475, 0.9483, 0.475, 0.9483, 0.475, 0.9483, 0.475, 0.9483, 0.475, 0.9483, 0.475, 0.9483, 0.475, 0.9483, 0.475, 0.9483, 0.475, 0.9483, 0.475, 0.9483, 0.475, 0.9483, 0.475, 0.9483, 0.475, 0.9483, 0.475, 0.9483, 0.475, 0.9483, 0.475, 0.9483, 0.475, 0.9483, 0.475, 0.9483, 0.475, 0.9483, 0.3451, 0.845, 0.3451, 0.845, 0.3451, 0.845, 0.3451, 0.845, 0.3451, 0.845, 0.3451, 0.845, 0.3451, 0.845, 0.3451, 0.845, 0.3451, 0.845, 0.3451, 0.845, 0.3451, 0.845, 0.3451, 0.845, 0.3451, 0.845, 0.3451, 0.845, 0.3451, 0.845, 0.3451, 0.845, 0.3451, 0.845, 0.3451, 0.845, 0.3451, 0.845, 0.3451, 0.845, 0.3451, 0.845, 0.3451, 0.845, 0.3451, 0.845, 0.3451, 0.845, 0.3451, 0.845, 0.3451, 0.845, 0.3451, 0.845, 0.3451, 0.845, 0.3451, 0.845, 0.3451, 0.845, 0.3451, 0.845, 0.3451, 0.845, 0.3451, 0.845, 0.3451, 0.845, 0.3451, 0.845, 0.3451, 0.845, 0.3451, 0.845, 0.3451, 0.845, 0.3451, 0.845, 0.3451, 0.845, 0.3451, 0.845, 0.3451, 0.845, 0.3451, 0.845, 0.3451, 0.845, 0.3451, 0.845, 0.3451, 0.845, 0.3451, 0.845, 0.3451, 0.845, 0.3451, 0.845, 0.3451, 0.845, 0.3451, 0.845, 0.3451, 0.845, 0.3451, 0.845, 0.3451, 0.845, 0.3451, 0.845, 0.3451, 0.845, 0.3451, 0.845, 0.3451, 0.845, 0.3451, 0.845, 0.3451, 0.845, 0.3451, 0.845, 0.3451, 0.845, 0.3451, 0.845, 0.3451, 0.845, 0.475, 0.9483, 0.475, 0.9483, 0.475, 0.9483, 0.475, 0.9483, 0.475, 0.9483, 0.475, 0.9483, 0.475, 0.9483, 0.475, 0.9483, 0.475, 0.9483, 0.475, 0.9483, 0.475, 0.9483, 0.475, 0.9483, 0.475, 0.9483, 0.475, 0.9483, 0.475, 0.9483, 0.475, 0.9483, 0.475, 0.9483, 0.475, 0.9483, 0.475, 0.9483, 0.475, 0.9483, 0.475, 0.9483, 0.475, 0.9483, 0.475, 0.9483, 0.475, 0.9483, 0.475, 0.9483, 0.475, 0.9483, 0.475, 0.9483, 0.475, 0.9483, 0.475, 0.9483, 0.475, 0.9483, 0.475, 0.9483, 0.475, 0.9483, 0.475, 0.9483, 0.475, 0.9483, 0.475, 0.9483, 0.475, 0.9483, 0.475, 0.9483, 0.475, 0.9483, 0.475, 0.9483, 0.475, 0.9483, 0.475, 0.9483, 0.475, 0.9483, 0.475, 0.9483, 0.475, 0.9483, 0.475, 0.9483, 0.475, 0.9483, 0.475, 0.9483, 0.475, 0.9483, 0.475, 0.9483, 0.475, 0.9483, 0.475, 0.9483, 0.475, 0.9483, 0.475, 0.9483, 0.475, 0.9483, 0.475, 0.9483, 0.475, 0.9483, 0.475, 0.9483, 0.475, 0.9483, 0.475, 0.9483, 0.475, 0.9483, 0.475, 0.9483, 0.475, 0.9483, 0.475, 0.9483, 0.475, 0.9483, 0.475, 0.9483, 0.475, 0.9483, 0.475, 0.9483, 0.475, 0.9483, 0.475, 0.9483, 0.475, 0.9483, 0.475, 0.9483, 0.475, 0.9483, 0.475, 0.9483, 0.475, 0.9483, 0.475, 0.9483, 0.475, 0.9483, 0.475, 0.9483, 0.475, 0.9483, 0.475, 0.9483, 0.475, 0.9483, 0.475, 0.9483, 0.475, 0.9483, 0.475, 0.9483, 0.475, 0.9483, 0.475, 0.9483, 0.475, 0.9483, 0.475, 0.9483, 0.475, 0.9483, 0.475, 0.9483, 0.475, 0.9483, 0.475, 0.9483, 0.475, 0.9483, 0.475, 0.9483, 0.475, 0.9483, 0.475, 0.9483, 0.475, 0.9483, 0.475, 0.9483, 0.475, 0.9483, 0.475, 0.9483, 0.475, 0.9483, 0.475, 0.9483, 0.475, 0.9483, 0.475, 0.9483, 0.475, 0.9483, 0.475, 0.9483, 0.475, 0.9483, 0.475, 0.9483, 0.475, 0.9483, 0.475, 0.9483, 0.475, 0.9483, 0.475, 0.9483, 0.475, 0.9483, 0.475, 0.9483, 0.475, 0.9483, 0.475, 0.9483, 0.475, 0.9483, 0.475, 0.9483, 0.475, 0.9483, 0.475, 0.9483, 0.475, 0.9483, 0.3451, 0.845, 0.3451, 0.845, 0.3451, 0.845, 0.3451, 0.845, 0.3451, 0.845, 0.3451, 0.845, 0.3451, 0.845, 0.3451, 0.845, 0.3451, 0.845, 0.3451, 0.845, 0.3451, 0.845, 0.3451, 0.845, 0.3451, 0.845, 0.3451, 0.845, 0.3451, 0.845, 0.3451, 0.845, 0.3451, 0.845, 0.3451, 0.845, 0.3451, 0.845, 0.3451, 0.845, 0.3451, 0.845, 0.3451, 0.845, 0.3451, 0.845, 0.3451, 0.845, 0.3451, 0.845, 0.3451, 0.845, 0.3451, 0.845, 0.3451, 0.845, 0.3451, 0.845, 0.3451, 0.845, 0.3451, 0.845, 0.3451, 0.845, 0.3451, 0.845, 0.3451, 0.845, 0.3451, 0.845, 0.3451, 0.845, 0.3451, 0.845, 0.3451, 0.845, 0.3451, 0.845, 0.3451, 0.845, 0.3451, 0.845, 0.3451, 0.845, 0.3451, 0.845, 0.3451, 0.845, 0.3451, 0.845, 0.3451, 0.845, 0.3451, 0.845, 0.3451, 0.845, 0.3451, 0.845, 0.3451, 0.845, 0.3451, 0.845, 0.3451, 0.845, 0.3451, 0.845, 0.3451, 0.845, 0.3451, 0.845, 0.3451, 0.845, 0.3451, 0.845, 0.3451, 0.845, 0.3451, 0.845, 0.3451, 0.845, 0.3451, 0.845, 0.3451, 0.845, 0.3451, 0.845, 0.3451, 0.845, 0.3451, 0.845, 0.3451, 0.845, 0.3451, 0.845, 0.3451, 0.845, 0.3451, 0.845, 0.3451, 0.845, 0.3451, 0.845, 0.3451, 0.845, 0.475, 0.9483, 0.475, 0.9483, 0.475, 0.9483, 0.475, 0.9483, 0.475, 0.9483, 0.475, 0.9483, 0.475, 0.9483, 0.475, 0.9483, 0.475, 0.9483, 0.475, 0.9483, 0.475, 0.9483, 0.475, 0.9483, 0.475, 0.9483, 0.475, 0.9483, 0.475, 0.9483, 0.475, 0.9483, 0.475, 0.9483, 0.475, 0.9483, 0.475, 0.9483, 0.475, 0.9483, 0.475, 0.9483, 0.475, 0.9483, 0.475, 0.9483, 0.475, 0.9483, 0.475, 0.9483, 0.475, 0.9483, 0.475, 0.9483, 0.475, 0.9483, 0.475, 0.9483, 0.475, 0.9483, 0.475, 0.9483, 0.475, 0.9483, 0.475, 0.9483, 0.475, 0.9483, 0.475, 0.9483, 0.475, 0.9483, 0.475, 0.9483, 0.475, 0.9483, 0.475, 0.9483, 0.475, 0.9483, 0.475, 0.9483, 0.475, 0.9483, 0.475, 0.9483, 0.475, 0.9483, 0.475, 0.9483, 0.475, 0.9483, 0.475, 0.9483, 0.475, 0.9483, 0.475, 0.9483, 0.475, 0.9483, 0.475, 0.9483, 0.475, 0.9483, 0.475, 0.9483, 0.475, 0.9483, 0.475, 0.9483, 0.475, 0.9483, 0.475, 0.9483, 0.475, 0.9483, 0.475, 0.9483, 0.475, 0.9483, 0.475, 0.9483, 0.475, 0.9483, 0.475, 0.9483, 0.475, 0.9483, 0.475, 0.9483, 0.475, 0.9483, 0.475, 0.9483, 0.475, 0.9483, 0.475, 0.9483, 0.475, 0.9483, 0.475, 0.9483, 0.475, 0.9483, 0.475, 0.9483, 0.475, 0.9483, 0.475, 0.9483, 0.475, 0.9483, 0.475, 0.9483, 0.475, 0.9483, 0.475, 0.9483, 0.475, 0.9483, 0.3451, 0.845, 0.3451, 0.845, 0.3451, 0.845, 0.3451, 0.845, 0.3451, 0.845, 0.3451, 0.845, 0.3451, 0.845, 0.3451, 0.845, 0.3451, 0.845, 0.3451, 0.845, 0.3451, 0.845, 0.3451, 0.845, 0.3451, 0.845, 0.3451, 0.845, 0.3451, 0.845, 0.3451, 0.845, 0.3451, 0.845, 0.3451, 0.845, 0.3451, 0.845, 0.3451, 0.845, 0.3451, 0.845, 0.3451, 0.845, 0.3451, 0.845, 0.3451, 0.845, 0.3451, 0.845, 0.3451, 0.845, 0.3451, 0.845, 0.3451, 0.845, 0.3451, 0.845, 0.3451, 0.845, 0.3451, 0.845, 0.3451, 0.845, 0.3451, 0.845, 0.3451, 0.845, 0.3451, 0.845, 0.3451, 0.845, 0.3451, 0.845, 0.3451, 0.845, 0.3451, 0.845, 0.3451, 0.845, 0.475, 0.9483, 0.475, 0.9483, 0.475, 0.9483, 0.475, 0.9483, 0.475, 0.9483, 0.475, 0.9483, 0.475, 0.9483, 0.475, 0.9483, 0.475, 0.9483, 0.475, 0.9483, 0.475, 0.9483, 0.475, 0.9483, 0.475, 0.9483, 0.475, 0.9483, 0.475, 0.9483, 0.475, 0.9483, 0.475, 0.9483, 0.475, 0.9483, 0.475, 0.9483, 0.475, 0.9483, 0.475, 0.9483, 0.475, 0.9483, 0.475, 0.9483, 0.475, 0.9483, 0.475, 0.9483, 0.475, 0.9483, 0.475, 0.9483, 0.475, 0.9483, 0.475, 0.9483, 0.475, 0.9483, 0.475, 0.9483, 0.475, 0.9483, 0.475, 0.9483, 0.475, 0.9483, 0.475, 0.9483, 0.475, 0.9483, 0.475, 0.9483, 0.475, 0.9483, 0.475, 0.9483, 0.475, 0.9483, 0.3451, 0.845, 0.3451, 0.845, 0.3451, 0.845, 0.3451, 0.845, 0.3451, 0.845, 0.3451, 0.845, 0.3451, 0.845, 0.3451, 0.845, 0.3451, 0.845, 0.3451, 0.845, 0.3451, 0.845, 0.3451, 0.845, 0.3451, 0.845, 0.3451, 0.845, 0.3451, 0.845, 0.3451, 0.845, 0.3451, 0.845, 0.3451, 0.845, 0.3451, 0.845, 0.3451, 0.845, 0.3451, 0.845, 0.3451, 0.845, 0.3451, 0.845, 0.3451, 0.845, 0.3451, 0.845, 0.3451, 0.845, 0.3451, 0.845, 0.3451, 0.845, 0.3451, 0.845, 0.3451, 0.845, 0.3451, 0.845, 0.3451, 0.845, 0.3451, 0.845, 0.3451, 0.845, 0.3451, 0.845, 0.3451, 0.845, 0.3451, 0.845, 0.3451, 0.845, 0.3451, 0.845, 0.3451, 0.845, 0.3451, 0.845, 0.3451, 0.845, 0.3451, 0.845, 0.3451, 0.845, 0.3451, 0.845, 0.3451, 0.845, 0.3451, 0.845, 0.3451, 0.845, 0.3451, 0.845, 0.3451, 0.845, 0.3451, 0.845, 0.3451, 0.845, 0.3451, 0.845, 0.3451, 0.845, 0.3451, 0.845, 0.3451, 0.845, 0.3451, 0.845, 0.3451, 0.845, 0.3451, 0.845, 0.3451, 0.845, 0.3451, 0.845, 0.3451, 0.845, 0.3451, 0.845, 0.3451, 0.845, 0.475, 0.9483, 0.475, 0.9483, 0.475, 0.9483, 0.475, 0.9483, 0.475, 0.9483, 0.475, 0.9483, 0.475, 0.9483, 0.475, 0.9483, 0.475, 0.9483, 0.475, 0.9483, 0.475, 0.9483, 0.475, 0.9483, 0.475, 0.9483, 0.475, 0.9483, 0.475, 0.9483, 0.475, 0.9483, 0.475, 0.9483, 0.475, 0.9483, 0.475, 0.9483, 0.475, 0.9483, 0.475, 0.9483, 0.475, 0.9483, 0.475, 0.9483, 0.475, 0.9483, 0.475, 0.9483, 0.475, 0.9483, 0.475, 0.9483, 0.475, 0.9483, 0.475, 0.9483, 0.475, 0.9483, 0.475, 0.9483, 0.475, 0.9483, 0.475, 0.9483, 0.475, 0.9483, 0.475, 0.9483, 0.475, 0.9483, 0.475, 0.9483, 0.475, 0.9483, 0.475, 0.9483, 0.475, 0.9483, 0.475, 0.9483, 0.475, 0.9483, 0.475, 0.9483, 0.475, 0.9483, 0.475, 0.9483, 0.475, 0.9483, 0.475, 0.9483, 0.475, 0.9483, 0.475, 0.9483, 0.475, 0.9483, 0.475, 0.9483, 0.475, 0.9483, 0.475, 0.9483, 0.475, 0.9483, 0.475, 0.9483, 0.475, 0.9483, 0.475, 0.9483, 0.475, 0.9483, 0.475, 0.9483, 0.475, 0.9483, 0.475, 0.9483, 0.475, 0.9483, 0.475, 0.9483, 0.475, 0.9483, 0.475, 0.9483, 0.475, 0.9483, 0.475, 0.9483, 0.475, 0.9483, 0.475, 0.9483, 0.475, 0.9483, 0.475, 0.9483, 0.475, 0.9483, 0.475, 0.9483, 0.475, 0.9483, 0.475, 0.9483, 0.475, 0.9483, 0.475, 0.9483, 0.475, 0.9483, 0.475, 0.9483, 0.475, 0.9483, 0.475, 0.9483, 0.475, 0.9483, 0.475, 0.9483, 0.475, 0.9483, 0.475, 0.9483, 0.475, 0.9483, 0.475, 0.9483, 0.475, 0.9483, 0.475, 0.9483, 0.475, 0.9483, 0.475, 0.9483, 0.475, 0.9483, 0.475, 0.9483, 0.475, 0.9483, 0.475, 0.9483, 0.475, 0.9483, 0.475, 0.9483, 0.475, 0.9483, 0.475, 0.9483, 0.475, 0.9483, 0.475, 0.9483, 0.475, 0.9483, 0.475, 0.9483, 0.475, 0.9483, 0.475, 0.9483, 0.475, 0.9483, 0.475, 0.9483, 0.475, 0.9483, 0.475, 0.9483, 0.475, 0.9483, 0.475, 0.9483, 0.475, 0.9483, 0.475, 0.9483, 0.475, 0.9483, 0.475, 0.9483, 0.475, 0.9483, 0.475, 0.9483, 0.475, 0.9483, 0.475, 0.9483, 0.475, 0.9483, 0.3451, 0.845, 0.3451, 0.845, 0.3451, 0.845, 0.3451, 0.845, 0.3451, 0.845, 0.3451, 0.845, 0.3451, 0.845, 0.3451, 0.845, 0.3451, 0.845, 0.3451, 0.845, 0.3451, 0.845, 0.3451, 0.845, 0.3451, 0.845, 0.3451, 0.845, 0.3451, 0.845, 0.3451, 0.845, 0.3451, 0.845, 0.3451, 0.845, 0.3451, 0.845, 0.3451, 0.845, 0.3451, 0.845, 0.3451, 0.845, 0.3451, 0.845, 0.3451, 0.845, 0.3451, 0.845, 0.3451, 0.845, 0.3451, 0.845, 0.3451, 0.845, 0.3451, 0.845, 0.3451, 0.845, 0.3451, 0.845, 0.3451, 0.845, 0.3451, 0.845, 0.3451, 0.845, 0.3451, 0.845, 0.3451, 0.845, 0.3451, 0.845, 0.3451, 0.845, 0.3451, 0.845, 0.3451, 0.845, 0.3451, 0.845, 0.3451, 0.845, 0.3451, 0.845, 0.3451, 0.845, 0.3451, 0.845, 0.3451, 0.845, 0.3451, 0.845, 0.3451, 0.845, 0.3451, 0.845, 0.3451, 0.845, 0.3451, 0.845, 0.3451, 0.845, 0.3451, 0.845, 0.3451, 0.845, 0.3451, 0.845, 0.3451, 0.845, 0.3451, 0.845, 0.3451, 0.845, 0.3451, 0.845, 0.3451, 0.845, 0.3451, 0.845, 0.3451, 0.845, 0.3451, 0.845, 0.3451, 0.845, 0.3451, 0.845, 0.3451, 0.845, 0.3451, 0.845, 0.3451, 0.845, 0.3451, 0.845, 0.3451, 0.845, 0.3451, 0.845, 0.3451, 0.845, 0.475, 0.9483, 0.475, 0.9483, 0.475, 0.9483, 0.475, 0.9483, 0.475, 0.9483, 0.475, 0.9483, 0.475, 0.9483, 0.475, 0.9483, 0.475, 0.9483, 0.475, 0.9483, 0.475, 0.9483, 0.475, 0.9483, 0.475, 0.9483, 0.475, 0.9483, 0.475, 0.9483, 0.475, 0.9483, 0.475, 0.9483, 0.475, 0.9483, 0.475, 0.9483, 0.475, 0.9483, 0.475, 0.9483, 0.475, 0.9483, 0.475, 0.9483, 0.475, 0.9483, 0.475, 0.9483, 0.475, 0.9483, 0.475, 0.9483, 0.475, 0.9483, 0.475, 0.9483, 0.475, 0.9483, 0.475, 0.9483, 0.475, 0.9483, 0.475, 0.9483, 0.475, 0.9483, 0.475, 0.9483, 0.475, 0.9483, 0.475, 0.9483, 0.475, 0.9483, 0.475, 0.9483, 0.475, 0.9483, 0.475, 0.9483, 0.475, 0.9483, 0.475, 0.9483, 0.475, 0.9483, 0.475, 0.9483, 0.475, 0.9483, 0.475, 0.9483, 0.475, 0.9483, 0.475, 0.9483, 0.475, 0.9483, 0.475, 0.9483, 0.475, 0.9483, 0.475, 0.9483, 0.475, 0.9483, 0.475, 0.9483, 0.475, 0.9483, 0.475, 0.9483, 0.475, 0.9483, 0.475, 0.9483, 0.475, 0.9483, 0.475, 0.9483, 0.475, 0.9483, 0.475, 0.9483, 0.475, 0.9483, 0.475, 0.9483, 0.475, 0.9483, 0.475, 0.9483, 0.475, 0.9483, 0.475, 0.9483, 0.475, 0.9483, 0.475, 0.9483, 0.475, 0.9483, 0.475, 0.9483, 0.475, 0.9483, 0.475, 0.9483, 0.475, 0.9483, 0.475, 0.9483, 0.475, 0.9483, 0.475, 0.9483, 0.475, 0.9483, 0.3451, 0.845, 0.3451, 0.845, 0.3451, 0.845, 0.3451, 0.845, 0.3451, 0.845, 0.3451, 0.845, 0.3451, 0.845, 0.3451, 0.845, 0.3451, 0.845, 0.3451, 0.845, 0.3451, 0.845, 0.3451, 0.845, 0.3451, 0.845, 0.3451, 0.845, 0.3451, 0.845, 0.3451, 0.845, 0.3451, 0.845, 0.3451, 0.845, 0.3451, 0.845, 0.3451, 0.845, 0.3451, 0.845, 0.3451, 0.845, 0.3451, 0.845, 0.3451, 0.845, 0.3451, 0.845, 0.3451, 0.845, 0.3451, 0.845, 0.3451, 0.845, 0.3451, 0.845, 0.3451, 0.845, 0.3451, 0.845, 0.3451, 0.845, 0.3451, 0.845, 0.3451, 0.845, 0.3451, 0.845, 0.3451, 0.845, 0.3451, 0.845, 0.3451, 0.845, 0.3451, 0.845, 0.3451, 0.845, 0.475, 0.9483, 0.475, 0.9483, 0.475, 0.9483, 0.475, 0.9483, 0.475, 0.9483, 0.475, 0.9483, 0.475, 0.9483, 0.475, 0.9483, 0.475, 0.9483, 0.475, 0.9483, 0.475, 0.9483, 0.475, 0.9483, 0.475, 0.9483, 0.475, 0.9483, 0.475, 0.9483, 0.475, 0.9483, 0.475, 0.9483, 0.475, 0.9483, 0.475, 0.9483, 0.475, 0.9483, 0.475, 0.9483, 0.475, 0.9483, 0.475, 0.9483, 0.475, 0.9483, 0.475, 0.9483, 0.475, 0.9483, 0.475, 0.9483, 0.475, 0.9483, 0.475, 0.9483, 0.475, 0.9483, 0.475, 0.9483, 0.475, 0.9483, 0.475, 0.9483, 0.475, 0.9483, 0.475, 0.9483, 0.475, 0.9483, 0.475, 0.9483, 0.475, 0.9483, 0.475, 0.9483, 0.475, 0.9483])
me_plane_005.materials.append(mat_basepalette)
me_plane_005.update()
me_plane = bpy.data.meshes.new('Plane')
me_plane.from_pydata([(-0.2752, -0.2746, 0.02393), (0.2745, -0.2762, -0.0118), (-0.2752, 0.2757, -0.001347), (0.2745, 0.2741, -0.03708), (-0.3891, 0.000896, 0.01869), (-0.0003753, -0.3894, 0.0113), (0.3883, -0.001425, -0.03184), (-0.0003753, 0.3889, -0.02445), (-0.3497, 0.1466, 0.02309), (-0.3595, -0.1481, 0.02361), (0.1484, -0.3602, 0.0002729), (0.3587, 0.1476, -0.03676), (-0.1491, 0.3597, -0.01342), (-0.3595, 0.1497, 0.009929), (-0.1491, -0.3593, 0.01961), (0.3587, -0.1502, -0.02308), (0.1484, 0.3588, -0.03276), (-0.2675, 0.2695, 0.0121), (-0.1445, 0.3513, 0.0003243), (0.2685, 0.2679, -0.02275), (0.3507, 0.1445, -0.02243), (0.2685, -0.2687, 0.001904), (0.1456, -0.3506, 0.01367), (-0.2675, -0.2671, 0.03675), (-0.3497, -0.1438, 0.03643), (-0.3507, -0.1445, 0.02081), (-0.2685, -0.2679, 0.02112), (0.1445, -0.3513, -0.001948), (0.2675, -0.2695, -0.01372), (0.3497, 0.1438, -0.03806), (0.2675, 0.2671, -0.03837), (-0.1456, 0.3506, -0.0153), (-0.2685, 0.2687, -0.003527), (-0.3507, 0.1459, 0.007468), (-0.3795, 0.0007729, 0.01601), (-0.1456, -0.3505, 0.01691), (-0.0005088, -0.3798, 0.008807), (0.3497, -0.1466, -0.02471), (0.3785, -0.001491, -0.03326), (0.1445, 0.3498, -0.03415), (-0.0005088, 0.3791, -0.02605), (-0.3785, 0.001491, 0.03164), (-0.1445, -0.3498, 0.03253), (0.0005088, -0.3791, 0.02443), (0.3507, -0.1459, -0.009092), (0.3795, -0.0007729, -0.01764), (0.1456, 0.3505, -0.01853), (0.0005088, 0.3798, -0.01043), (-0.3587, -0.1476, 0.03513), (-0.2745, -0.2741, 0.03546), (0.1491, -0.3597, 0.0118), (0.2752, -0.2757, -0.0002767), (0.3595, 0.1481, -0.02523), (0.2752, 0.2746, -0.02556), (-0.1484, 0.3602, -0.001896), (-0.2745, 0.2762, 0.01018), (-0.3587, 0.1502, 0.02145), (-0.3883, 0.001425, 0.03022), (-0.1484, -0.3588, 0.03113), (0.0003753, -0.3889, 0.02282), (0.3595, -0.1497, -0.01155), (0.3891, -0.000896, -0.02032), (0.1491, 0.3593, -0.02123), (0.0003753, 0.3894, -0.01293), (-0.3221, 0.0141, -0.05533), (-0.01722, -0.3261, 0.01612), (0.01866, 0.3254, -0.02731), (0.3236, -0.01482, 0.04414), (-0.2149, 0.2402, -0.05612), (-0.2402, -0.2205, -0.02541), (0.2163, -0.2409, 0.04493), (0.2417, 0.2198, 0.01422), (-0.1053, 0.2993, -0.03245), (-0.2907, 0.1377, -0.05986), (-0.1394, -0.2958, -0.004571), (0.2921, -0.1384, 0.04867), (0.1408, 0.2951, -0.00662), (-0.1063, 0.3061, -0.04469), (-0.3044, -0.1117, -0.04324), (0.1077, -0.3068, 0.0335), (0.3058, 0.1109, 0.03205), (0.01651, 0.3181, -0.0155), (0.1357, 0.2886, 0.004675), (0.3138, -0.01362, 0.05417), (0.2832, -0.1341, 0.05858), (-0.01847, -0.3172, 0.02685), (-0.1376, -0.2876, 0.006674), (-0.3158, 0.01459, -0.04283), (-0.2851, 0.1351, -0.04724), (-0.2832, 0.1341, -0.06021), (-0.3138, 0.01362, -0.0558), (-0.1357, -0.2886, -0.006299), (-0.01651, -0.3181, 0.01387), (0.2851, -0.1351, 0.04561), (0.3158, -0.01459, 0.0412), (0.1376, 0.2876, -0.008297), (0.01847, 0.3172, -0.02847), (-0.1033, 0.2984, -0.04542), (-0.2093, 0.2341, -0.05656), (-0.2966, -0.109, -0.044), (-0.234, -0.2151, -0.02662), (0.1053, -0.2993, 0.03082), (0.2112, -0.2351, 0.04197), (0.2985, 0.108, 0.02941), (0.2359, 0.2141, 0.01203), (-0.2112, 0.2351, -0.04359), (-0.2985, -0.108, -0.03103), (-0.2359, -0.2141, -0.01365), (0.1033, -0.2984, 0.04379), (0.2093, -0.2341, 0.05494), (0.2966, 0.109, 0.04238), (0.234, 0.2151, 0.025), (-0.2921, 0.1384, -0.05029), (-0.3236, 0.01482, -0.04577), (-0.1408, -0.2951, 0.004997), (-0.01866, -0.3254, 0.02568), (0.2907, -0.1377, 0.05823), (0.3221, -0.0141, 0.05371), (0.1394, 0.2958, 0.002947), (0.01722, 0.3261, -0.01774), (-0.1077, 0.3068, -0.03512), (-0.2163, 0.2409, -0.04655), (-0.3058, -0.1109, -0.03367), (-0.2417, -0.2198, -0.01585), (0.1063, -0.3061, 0.04307), (0.2149, -0.2402, 0.05449), (0.3044, 0.1117, 0.04162), (0.2402, 0.2205, 0.02379), (-0.4528, -0.02923, -0.04935), (0.02621, -0.4547, 0.02761), (-0.02491, 0.4538, -0.04268), (0.4541, 0.02827, 0.03428), (-0.3381, 0.3004, -0.06195), (-0.3019, -0.342, -0.01225), (0.3394, -0.3014, 0.04689), (0.3032, 0.3411, -0.002816), (-0.1931, 0.3992, -0.03896), (-0.4281, 0.1468, -0.05962), (-0.1493, -0.4312, 0.008933), (0.4294, -0.1478, 0.04455), (0.1506, 0.4302, -0.024), (-0.1965, 0.4082, -0.05601), (-0.4085, -0.2009, -0.03272), (0.1978, -0.4092, 0.04094), (0.4098, 0.1999, 0.01765), (-0.0258, 0.4436, -0.02597), (0.1453, 0.4206, -0.007755), (0.4413, 0.02869, 0.04908), (0.4172, -0.143, 0.05909), (0.02404, -0.4423, 0.04257), (-0.1471, -0.4193, 0.02436), (-0.4431, -0.02738, -0.03247), (-0.419, 0.1443, -0.04248), (-0.4172, 0.143, -0.06071), (-0.4413, -0.02869, -0.0507), (-0.1453, -0.4206, 0.006131), (0.0258, -0.4436, 0.02434), (0.419, -0.1443, 0.04086), (0.4431, 0.02738, 0.03085), (0.1471, 0.4193, -0.02598), (-0.02404, 0.4423, -0.0442), (-0.1914, 0.3978, -0.05719), (-0.3294, 0.2927, -0.06299), (-0.3981, -0.1961, -0.03448), (-0.2942, -0.3337, -0.01453), (0.1931, -0.3992, 0.03734), (0.3312, -0.294, 0.04314), (0.3999, 0.1948, 0.01463), (0.2959, 0.3324, -0.005325), (-0.3312, 0.294, -0.04476), (-0.3999, -0.1948, -0.01626), (-0.2959, -0.3324, 0.003702), (0.1914, -0.3978, 0.05557), (0.3294, -0.2927, 0.06137), (0.3981, 0.1961, 0.03286), (0.2942, 0.3337, 0.0129), (-0.4294, 0.1478, -0.04617), (-0.4541, -0.02827, -0.03591), (-0.1506, -0.4302, 0.02238), (0.02491, -0.4538, 0.04105), (0.4281, -0.1468, 0.05799), (0.4528, 0.02923, 0.04773), (0.1493, 0.4312, -0.01056), (-0.02621, 0.4547, -0.02923), (-0.1978, 0.4092, -0.04256), (-0.3394, 0.3014, -0.04851), (-0.4098, -0.1999, -0.01927), (-0.3032, -0.3411, 0.001192), (0.1965, -0.4082, 0.05438), (0.3381, -0.3004, 0.06033), (0.4085, 0.2009, 0.03109), (0.3019, 0.342, 0.01063)], [], [(46, 19, 53, 62), (44, 21, 51, 60), (42, 23, 49, 58), (8, 17, 55, 56), (18, 47, 63, 54), (20, 45, 61, 52), (22, 43, 59, 50), (24, 41, 57, 48), (47, 46, 62, 63), (45, 44, 60, 61), (43, 42, 58, 59), (41, 8, 56, 57), (17, 18, 54, 55), (19, 20, 52, 53), (21, 22, 50, 51), (23, 24, 48, 49), (26, 0, 9, 25), (28, 1, 10, 27), (30, 3, 11, 29), (32, 2, 12, 31), (34, 4, 13, 33), (36, 5, 14, 35), (38, 6, 15, 37), (40, 7, 16, 39), (25, 9, 4, 34), (27, 10, 5, 36), (29, 11, 6, 38), (31, 12, 7, 40), (33, 13, 2, 32), (35, 14, 0, 26), (37, 15, 1, 28), (39, 16, 3, 30), (37, 28, 21, 44), (14, 5, 59, 58), (36, 35, 42, 43), (39, 30, 19, 46), (15, 6, 61, 60), (38, 37, 44, 45), (16, 7, 63, 62), (40, 39, 46, 47), (4, 9, 48, 57), (5, 10, 50, 59), (6, 11, 52, 61), (7, 12, 54, 63), (2, 13, 56, 55), (25, 34, 41, 24), (0, 14, 58, 49), (27, 36, 43, 22), (9, 0, 49, 48), (26, 25, 24, 23), (1, 15, 60, 51), (29, 38, 45, 20), (10, 1, 51, 50), (28, 27, 22, 21), (3, 16, 62, 53), (31, 40, 47, 18), (11, 3, 53, 52), (30, 29, 20, 19), (33, 32, 17, 8), (12, 2, 55, 54), (32, 31, 18, 17), (35, 26, 23, 42), (13, 4, 57, 56), (34, 33, 8, 41), (110, 83, 117, 126), (108, 85, 115, 124), (106, 87, 113, 122), (72, 81, 119, 120), (82, 111, 127, 118), (84, 109, 125, 116), (86, 107, 123, 114), (88, 105, 121, 112), (111, 110, 126, 127), (109, 108, 124, 125), (107, 106, 122, 123), (105, 72, 120, 121), (81, 82, 118, 119), (83, 84, 116, 117), (85, 86, 114, 115), (87, 88, 112, 113), (90, 64, 73, 89), (92, 65, 74, 91), (94, 67, 75, 93), (96, 66, 76, 95), (98, 68, 77, 97), (100, 69, 78, 99), (102, 70, 79, 101), (104, 71, 80, 103), (89, 73, 68, 98), (91, 74, 69, 100), (93, 75, 70, 102), (95, 76, 71, 104), (97, 77, 66, 96), (99, 78, 64, 90), (101, 79, 65, 92), (103, 80, 67, 94), (101, 92, 85, 108), (78, 69, 123, 122), (100, 99, 106, 107), (103, 94, 83, 110), (79, 70, 125, 124), (102, 101, 108, 109), (80, 71, 127, 126), (104, 103, 110, 111), (68, 73, 112, 121), (69, 74, 114, 123), (70, 75, 116, 125), (71, 76, 118, 127), (66, 77, 120, 119), (89, 98, 105, 88), (64, 78, 122, 113), (91, 100, 107, 86), (73, 64, 113, 112), (90, 89, 88, 87), (65, 79, 124, 115), (93, 102, 109, 84), (74, 65, 115, 114), (92, 91, 86, 85), (67, 80, 126, 117), (95, 104, 111, 82), (75, 67, 117, 116), (94, 93, 84, 83), (97, 96, 81, 72), (76, 66, 119, 118), (96, 95, 82, 81), (99, 90, 87, 106), (77, 68, 121, 120), (98, 97, 72, 105), (174, 147, 181, 190), (172, 149, 179, 188), (170, 151, 177, 186), (136, 145, 183, 184), (146, 175, 191, 182), (148, 173, 189, 180), (150, 171, 187, 178), (152, 169, 185, 176), (175, 174, 190, 191), (173, 172, 188, 189), (171, 170, 186, 187), (169, 136, 184, 185), (145, 146, 182, 183), (147, 148, 180, 181), (149, 150, 178, 179), (151, 152, 176, 177), (154, 128, 137, 153), (156, 129, 138, 155), (158, 131, 139, 157), (160, 130, 140, 159), (162, 132, 141, 161), (164, 133, 142, 163), (166, 134, 143, 165), (168, 135, 144, 167), (153, 137, 132, 162), (155, 138, 133, 164), (157, 139, 134, 166), (159, 140, 135, 168), (161, 141, 130, 160), (163, 142, 128, 154), (165, 143, 129, 156), (167, 144, 131, 158), (165, 156, 149, 172), (142, 133, 187, 186), (164, 163, 170, 171), (167, 158, 147, 174), (143, 134, 189, 188), (166, 165, 172, 173), (144, 135, 191, 190), (168, 167, 174, 175), (132, 137, 176, 185), (133, 138, 178, 187), (134, 139, 180, 189), (135, 140, 182, 191), (130, 141, 184, 183), (153, 162, 169, 152), (128, 142, 186, 177), (155, 164, 171, 150), (137, 128, 177, 176), (154, 153, 152, 151), (129, 143, 188, 179), (157, 166, 173, 148), (138, 129, 179, 178), (156, 155, 150, 149), (131, 144, 190, 181), (159, 168, 175, 146), (139, 131, 181, 180), (158, 157, 148, 147), (161, 160, 145, 136), (140, 130, 183, 182), (160, 159, 146, 145), (163, 154, 151, 170), (141, 132, 185, 184), (162, 161, 136, 169)])
_uv = me_plane.uv_layers.new(name='UVMap')
_uv.uv.foreach_set('vector', [0.221, 0.993, 0.221, 0.993, 0.221, 0.993, 0.221, 0.993, 0.221, 0.993, 0.221, 0.993, 0.221, 0.993, 0.221, 0.993, 0.221, 0.993, 0.221, 0.993, 0.221, 0.993, 0.221, 0.993, 0.221, 0.993, 0.221, 0.993, 0.221, 0.993, 0.221, 0.993, 0.221, 0.993, 0.221, 0.993, 0.221, 0.993, 0.221, 0.993, 0.221, 0.993, 0.221, 0.993, 0.221, 0.993, 0.221, 0.993, 0.221, 0.993, 0.221, 0.993, 0.221, 0.993, 0.221, 0.993, 0.221, 0.993, 0.221, 0.993, 0.221, 0.993, 0.221, 0.993, 0.221, 0.993, 0.221, 0.993, 0.221, 0.993, 0.221, 0.993, 0.221, 0.993, 0.221, 0.993, 0.221, 0.993, 0.221, 0.993, 0.221, 0.993, 0.221, 0.993, 0.221, 0.993, 0.221, 0.993, 0.221, 0.993, 0.221, 0.993, 0.221, 0.993, 0.221, 0.993, 0.221, 0.993, 0.221, 0.993, 0.221, 0.993, 0.221, 0.993, 0.221, 0.993, 0.221, 0.993, 0.221, 0.993, 0.221, 0.993, 0.221, 0.993, 0.221, 0.993, 0.221, 0.993, 0.221, 0.993, 0.221, 0.993, 0.221, 0.993, 0.221, 0.993, 0.221, 0.993, 0.221, 0.993, 0.221, 0.993, 0.221, 0.993, 0.221, 0.993, 0.221, 0.993, 0.221, 0.993, 0.221, 0.993, 0.221, 0.993, 0.221, 0.993, 0.221, 0.993, 0.221, 0.993, 0.221, 0.993, 0.221, 0.993, 0.221, 0.993, 0.221, 0.993, 0.221, 0.993, 0.221, 0.993, 0.221, 0.993, 0.221, 0.993, 0.221, 0.993, 0.221, 0.993, 0.221, 0.993, 0.221, 0.993, 0.221, 0.993, 0.221, 0.993, 0.221, 0.993, 0.221, 0.993, 0.221, 0.993, 0.221, 0.993, 0.221, 0.993, 0.221, 0.993, 0.221, 0.993, 0.221, 0.993, 0.221, 0.993, 0.221, 0.993, 0.221, 0.993, 0.221, 0.993, 0.221, 0.993, 0.221, 0.993, 0.221, 0.993, 0.221, 0.993, 0.221, 0.993, 0.221, 0.993, 0.221, 0.993, 0.221, 0.993, 0.221, 0.993, 0.221, 0.993, 0.221, 0.993, 0.221, 0.993, 0.221, 0.993, 0.221, 0.993, 0.221, 0.993, 0.221, 0.993, 0.221, 0.993, 0.221, 0.993, 0.221, 0.993, 0.221, 0.993, 0.221, 0.993, 0.221, 0.993, 0.221, 0.993, 0.221, 0.993, 0.221, 0.993, 0.221, 0.993, 0.221, 0.993, 0.221, 0.993, 0.221, 0.993, 0.221, 0.993, 0.221, 0.993, 0.221, 0.993, 0.221, 0.993, 0.221, 0.993, 0.221, 0.993, 0.221, 0.993, 0.221, 0.993, 0.221, 0.993, 0.221, 0.993, 0.221, 0.993, 0.221, 0.993, 0.221, 0.993, 0.221, 0.993, 0.221, 0.993, 0.221, 0.993, 0.221, 0.993, 0.221, 0.993, 0.221, 0.993, 0.221, 0.993, 0.221, 0.993, 0.221, 0.993, 0.221, 0.993, 0.221, 0.993, 0.221, 0.993, 0.221, 0.993, 0.221, 0.993, 0.221, 0.993, 0.221, 0.993, 0.221, 0.993, 0.221, 0.993, 0.221, 0.993, 0.221, 0.993, 0.221, 0.993, 0.221, 0.993, 0.221, 0.993, 0.221, 0.993, 0.221, 0.993, 0.221, 0.993, 0.221, 0.993, 0.221, 0.993, 0.221, 0.993, 0.221, 0.993, 0.221, 0.993, 0.221, 0.993, 0.221, 0.993, 0.221, 0.993, 0.221, 0.993, 0.221, 0.993, 0.221, 0.993, 0.221, 0.993, 0.221, 0.993, 0.221, 0.993, 0.221, 0.993, 0.221, 0.993, 0.221, 0.993, 0.221, 0.993, 0.221, 0.993, 0.221, 0.993, 0.221, 0.993, 0.221, 0.993, 0.221, 0.993, 0.221, 0.993, 0.221, 0.993, 0.221, 0.993, 0.221, 0.993, 0.221, 0.993, 0.221, 0.993, 0.221, 0.993, 0.221, 0.993, 0.221, 0.993, 0.221, 0.993, 0.221, 0.993, 0.221, 0.993, 0.221, 0.993, 0.221, 0.993, 0.221, 0.993, 0.221, 0.993, 0.221, 0.993, 0.221, 0.993, 0.221, 0.993, 0.221, 0.993, 0.221, 0.993, 0.221, 0.993, 0.221, 0.993, 0.221, 0.993, 0.221, 0.993, 0.221, 0.993, 0.221, 0.993, 0.221, 0.993, 0.221, 0.993, 0.221, 0.993, 0.221, 0.993, 0.221, 0.993, 0.221, 0.993, 0.221, 0.993, 0.221, 0.993, 0.221, 0.993, 0.221, 0.993, 0.221, 0.993, 0.221, 0.993, 0.221, 0.993, 0.221, 0.993, 0.221, 0.993, 0.221, 0.993, 0.221, 0.993, 0.221, 0.993, 0.221, 0.993, 0.221, 0.993, 0.221, 0.993, 0.221, 0.993, 0.221, 0.993, 0.221, 0.993, 0.221, 0.993, 0.221, 0.993, 0.221, 0.993, 0.221, 0.993, 0.221, 0.993, 0.221, 0.993, 0.221, 0.993, 0.221, 0.993, 0.221, 0.993, 0.221, 0.993, 0.221, 0.993, 0.221, 0.993, 0.221, 0.993, 0.221, 0.993, 0.221, 0.993, 0.221, 0.993, 0.221, 0.993, 0.221, 0.993, 0.221, 0.993, 0.221, 0.993, 0.221, 0.993, 0.221, 0.993, 0.221, 0.993, 0.221, 0.993, 0.221, 0.993, 0.221, 0.993, 0.221, 0.993, 0.221, 0.993, 0.221, 0.993, 0.221, 0.993, 0.221, 0.993, 0.221, 0.993, 0.221, 0.993, 0.221, 0.993, 0.221, 0.993, 0.221, 0.993, 0.221, 0.993, 0.221, 0.993, 0.221, 0.993, 0.221, 0.993, 0.221, 0.993, 0.221, 0.993, 0.221, 0.993, 0.221, 0.993, 0.221, 0.993, 0.221, 0.993, 0.221, 0.993, 0.221, 0.993, 0.221, 0.993, 0.221, 0.993, 0.221, 0.993, 0.221, 0.993, 0.221, 0.993, 0.221, 0.993, 0.221, 0.993, 0.221, 0.993, 0.221, 0.993, 0.221, 0.993, 0.221, 0.993, 0.221, 0.993, 0.221, 0.993, 0.221, 0.993, 0.221, 0.993, 0.221, 0.993, 0.221, 0.993, 0.221, 0.993, 0.221, 0.993, 0.221, 0.993, 0.221, 0.993, 0.221, 0.993, 0.221, 0.993, 0.221, 0.993, 0.221, 0.993, 0.221, 0.993, 0.221, 0.993, 0.221, 0.993, 0.221, 0.993, 0.221, 0.993, 0.221, 0.993, 0.221, 0.993, 0.221, 0.993, 0.221, 0.993, 0.221, 0.993, 0.221, 0.993, 0.221, 0.993, 0.221, 0.993, 0.221, 0.993, 0.221, 0.993, 0.221, 0.993, 0.221, 0.993, 0.221, 0.993, 0.221, 0.993, 0.221, 0.993, 0.221, 0.993, 0.221, 0.993, 0.221, 0.993, 0.221, 0.993, 0.221, 0.993, 0.221, 0.993, 0.221, 0.993, 0.221, 0.993, 0.221, 0.993, 0.221, 0.993, 0.221, 0.993, 0.221, 0.993, 0.221, 0.993, 0.221, 0.993, 0.221, 0.993, 0.221, 0.993, 0.221, 0.993, 0.221, 0.993, 0.221, 0.993, 0.221, 0.993, 0.221, 0.993, 0.221, 0.993, 0.221, 0.993, 0.221, 0.993, 0.221, 0.993, 0.221, 0.993, 0.221, 0.993, 0.221, 0.993, 0.221, 0.993, 0.221, 0.993, 0.221, 0.993, 0.221, 0.993, 0.221, 0.993, 0.221, 0.993, 0.221, 0.993, 0.221, 0.993, 0.221, 0.993, 0.221, 0.993, 0.221, 0.993, 0.221, 0.993, 0.221, 0.993, 0.221, 0.993, 0.221, 0.993, 0.221, 0.993, 0.221, 0.993, 0.221, 0.993, 0.221, 0.993, 0.221, 0.993, 0.221, 0.993, 0.221, 0.993, 0.221, 0.993, 0.221, 0.993, 0.221, 0.993, 0.221, 0.993, 0.221, 0.993, 0.221, 0.993, 0.221, 0.993, 0.221, 0.993, 0.221, 0.993, 0.221, 0.993, 0.221, 0.993, 0.221, 0.993, 0.221, 0.993, 0.221, 0.993, 0.221, 0.993, 0.221, 0.993, 0.221, 0.993, 0.221, 0.993, 0.221, 0.993, 0.221, 0.993, 0.221, 0.993, 0.221, 0.993, 0.221, 0.993, 0.221, 0.993, 0.221, 0.993, 0.221, 0.993, 0.221, 0.993, 0.221, 0.993, 0.221, 0.993, 0.221, 0.993, 0.221, 0.993, 0.221, 0.993, 0.221, 0.993, 0.221, 0.993, 0.221, 0.993, 0.221, 0.993, 0.221, 0.993, 0.221, 0.993, 0.221, 0.993, 0.221, 0.993, 0.221, 0.993, 0.221, 0.993, 0.221, 0.993, 0.221, 0.993, 0.221, 0.993, 0.221, 0.993, 0.221, 0.993, 0.221, 0.993, 0.221, 0.993, 0.221, 0.993, 0.221, 0.993, 0.221, 0.993, 0.221, 0.993, 0.221, 0.993, 0.221, 0.993, 0.221, 0.993, 0.221, 0.993, 0.221, 0.993, 0.221, 0.993, 0.221, 0.993, 0.221, 0.993, 0.221, 0.993, 0.221, 0.993, 0.221, 0.993, 0.221, 0.993, 0.221, 0.993, 0.221, 0.993, 0.221, 0.993, 0.221, 0.993, 0.221, 0.993, 0.221, 0.993, 0.221, 0.993, 0.221, 0.993, 0.221, 0.993, 0.221, 0.993, 0.221, 0.993, 0.221, 0.993, 0.221, 0.993, 0.221, 0.993, 0.221, 0.993, 0.221, 0.993, 0.221, 0.993, 0.221, 0.993, 0.221, 0.993, 0.221, 0.993, 0.221, 0.993, 0.221, 0.993, 0.221, 0.993, 0.221, 0.993, 0.221, 0.993, 0.221, 0.993, 0.221, 0.993, 0.221, 0.993, 0.221, 0.993, 0.221, 0.993, 0.221, 0.993, 0.221, 0.993, 0.221, 0.993, 0.221, 0.993, 0.221, 0.993, 0.221, 0.993, 0.221, 0.993, 0.221, 0.993, 0.221, 0.993, 0.221, 0.993, 0.221, 0.993, 0.221, 0.993, 0.221, 0.993, 0.221, 0.993, 0.221, 0.993, 0.221, 0.993, 0.221, 0.993, 0.221, 0.993, 0.221, 0.993, 0.221, 0.993, 0.221, 0.993, 0.221, 0.993, 0.221, 0.993, 0.221, 0.993, 0.221, 0.993, 0.221, 0.993, 0.221, 0.993, 0.221, 0.993, 0.221, 0.993, 0.221, 0.993, 0.221, 0.993, 0.221, 0.993, 0.221, 0.993, 0.221, 0.993, 0.221, 0.993, 0.221, 0.993, 0.221, 0.993, 0.221, 0.993, 0.221, 0.993, 0.221, 0.993, 0.221, 0.993, 0.221, 0.993, 0.221, 0.993, 0.221, 0.993, 0.221, 0.993, 0.221, 0.993, 0.221, 0.993, 0.221, 0.993, 0.221, 0.993, 0.221, 0.993, 0.221, 0.993, 0.221, 0.993, 0.221, 0.993, 0.221, 0.993, 0.221, 0.993, 0.221, 0.993, 0.221, 0.993, 0.221, 0.993, 0.221, 0.993, 0.221, 0.993, 0.221, 0.993, 0.221, 0.993, 0.221, 0.993, 0.221, 0.993, 0.221, 0.993, 0.221, 0.993, 0.221, 0.993, 0.221, 0.993, 0.221, 0.993, 0.221, 0.993, 0.221, 0.993, 0.221, 0.993, 0.221, 0.993, 0.221, 0.993, 0.221, 0.993, 0.221, 0.993, 0.221, 0.993, 0.221, 0.993, 0.221, 0.993, 0.221, 0.993, 0.221, 0.993, 0.221, 0.993, 0.221, 0.993, 0.221, 0.993, 0.221, 0.993, 0.221, 0.993, 0.221, 0.993, 0.221, 0.993, 0.221, 0.993, 0.221, 0.993, 0.221, 0.993, 0.221, 0.993, 0.221, 0.993, 0.221, 0.993, 0.221, 0.993, 0.221, 0.993, 0.221, 0.993, 0.221, 0.993, 0.221, 0.993, 0.221, 0.993, 0.221, 0.993, 0.221, 0.993, 0.221, 0.993, 0.221, 0.993, 0.221, 0.993, 0.221, 0.993, 0.221, 0.993, 0.221, 0.993, 0.221, 0.993, 0.221, 0.993, 0.221, 0.993, 0.221, 0.993, 0.221, 0.993, 0.221, 0.993, 0.221, 0.993, 0.221, 0.993, 0.221, 0.993, 0.221, 0.993, 0.221, 0.993, 0.221, 0.993, 0.221, 0.993, 0.221, 0.993, 0.221, 0.993, 0.221, 0.993, 0.221, 0.993, 0.221, 0.993, 0.221, 0.993, 0.221, 0.993, 0.221, 0.993, 0.221, 0.993, 0.221, 0.993, 0.221, 0.993, 0.221, 0.993, 0.221, 0.993, 0.221, 0.993, 0.221, 0.993, 0.221, 0.993, 0.221, 0.993, 0.221, 0.993, 0.221, 0.993, 0.221, 0.993, 0.221, 0.993, 0.221, 0.993, 0.221, 0.993, 0.221, 0.993, 0.221, 0.993, 0.221, 0.993, 0.221, 0.993, 0.221, 0.993, 0.221, 0.993, 0.221, 0.993, 0.221, 0.993, 0.221, 0.993, 0.221, 0.993, 0.221, 0.993, 0.221, 0.993, 0.221, 0.993, 0.221, 0.993, 0.221, 0.993, 0.221, 0.993, 0.221, 0.993, 0.221, 0.993, 0.221, 0.993, 0.221, 0.993, 0.221, 0.993, 0.221, 0.993, 0.221, 0.993, 0.221, 0.993, 0.221, 0.993, 0.221, 0.993, 0.221, 0.993, 0.221, 0.993, 0.221, 0.993, 0.221, 0.993, 0.221, 0.993, 0.221, 0.993, 0.221, 0.993, 0.221, 0.993, 0.221, 0.993, 0.221, 0.993, 0.221, 0.993, 0.221, 0.993, 0.221, 0.993, 0.221, 0.993, 0.221, 0.993, 0.221, 0.993, 0.221, 0.993, 0.221, 0.993, 0.221, 0.993, 0.221, 0.993, 0.221, 0.993, 0.221, 0.993, 0.221, 0.993, 0.221, 0.993, 0.221, 0.993, 0.221, 0.993, 0.221, 0.993, 0.221, 0.993, 0.221, 0.993, 0.221, 0.993, 0.221, 0.993, 0.221, 0.993, 0.221, 0.993, 0.221, 0.993, 0.221, 0.993, 0.221, 0.993, 0.221, 0.993, 0.221, 0.993, 0.221, 0.993, 0.221, 0.993, 0.221, 0.993, 0.221, 0.993, 0.221, 0.993, 0.221, 0.993, 0.221, 0.993, 0.221, 0.993, 0.221, 0.993, 0.221, 0.993, 0.221, 0.993, 0.221, 0.993, 0.221, 0.993, 0.221, 0.993, 0.221, 0.993, 0.221, 0.993, 0.221, 0.993, 0.221, 0.993, 0.221, 0.993, 0.221, 0.993, 0.221, 0.993, 0.221, 0.993, 0.221, 0.993, 0.221, 0.993, 0.221, 0.993, 0.221, 0.993, 0.221, 0.993, 0.221, 0.993, 0.221, 0.993, 0.221, 0.993, 0.221, 0.993, 0.221, 0.993, 0.221, 0.993, 0.221, 0.993, 0.221, 0.993, 0.221, 0.993, 0.221, 0.993, 0.221, 0.993, 0.221, 0.993, 0.221, 0.993, 0.221, 0.993, 0.221, 0.993, 0.221, 0.993, 0.221, 0.993, 0.221, 0.993, 0.221, 0.993, 0.221, 0.993, 0.221, 0.993, 0.221, 0.993, 0.221, 0.993, 0.221, 0.993, 0.221, 0.993, 0.221, 0.993, 0.221, 0.993, 0.221, 0.993, 0.221, 0.993, 0.221, 0.993, 0.221, 0.993, 0.221, 0.993, 0.221, 0.993, 0.221, 0.993, 0.221, 0.993, 0.221, 0.993, 0.221, 0.993, 0.221, 0.993, 0.221, 0.993, 0.221, 0.993, 0.221, 0.993, 0.221, 0.993, 0.221, 0.993, 0.221, 0.993, 0.221, 0.993, 0.221, 0.993, 0.221, 0.993, 0.221, 0.993, 0.221, 0.993, 0.221, 0.993, 0.221, 0.993, 0.221, 0.993])
me_plane.update()

# ---- objects
ob_palmtile = bpy.data.objects.new('PalmTile', me_cylinder)
ob_star_001 = bpy.data.objects.new('Star.001', me_plane_005)
ob_plane = bpy.data.objects.new('Plane', me_plane)

# ---- transforms, parenting, visibility, modifiers, constraints
ob_palmtile.location = (0.0, 0.0, 0.0)
ob_palmtile.hide_render = True
ob_star_001.location = (0.0, 0.0, 0.0)
ob_plane.location = (0.0, 0.0, 0.0)

# ---- collection membership
col_collection.objects.link(ob_palmtile)
col_collection.objects.link(ob_star_001)
col_collection.objects.link(ob_plane)

# ---- scene / render settings (as saved in the file)
scene.frame_start = 1; scene.frame_end = 36; scene.frame_set(1)
scene.render.engine = 'BLENDER_EEVEE_NEXT'
scene.cycles.sampling_pattern = 'TABULATED_SOBOL'
scene.view_settings.view_transform = 'Filmic'
bpy.context.view_layer.update()

# ---- added for rendering (the .blend has no active camera and no usable light): camera, sun
cam_auto = bpy.data.cameras.new('AutoCamera')
cam_auto.lens = 50.0
cam_auto.sensor_width = 36.0
cam_auto.clip_end = 1000.0
ob_auto_camera = bpy.data.objects.new('AutoCamera', cam_auto)
scene.collection.objects.link(ob_auto_camera)
ob_auto_camera.location = (2.03163, -2.43796, 1.82063)
ob_auto_camera.rotation_euler = (1.09748, -7.21219e-08, 0.694738)
scene.camera = ob_auto_camera
light_auto_sun = bpy.data.lights.new('AutoSun', 'SUN')
light_auto_sun.energy = 3.0
light_auto_sun.angle = 0.0523599
ob_auto_sun = bpy.data.objects.new('AutoSun', light_auto_sun)
scene.collection.objects.link(ob_auto_sun)
ob_auto_sun.rotation_euler = (0.872665, 0.174533, 0.523599)
bpy.context.view_layer.update()
